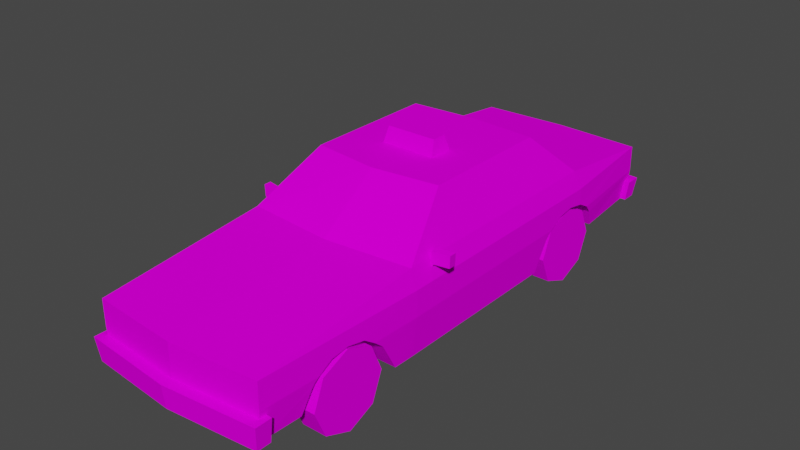 # Source: Car5_Taxi.blend  (saved by Blender 2.92.15; exported with 4.5.12 LTS)
import bpy
from mathutils import Matrix  # noqa: F401  (used for matrix-valued properties, if any)

bpy.ops.wm.read_factory_settings(use_empty=True)
scene = bpy.context.scene
scene.name = 'Scene'

# ---- images (referenced by path relative to the original .blend; pixels are not part of the script)
import os
ASSET_DIR = os.environ.get("B2B_ASSET_DIR", "")  # directory of the original .blend (textures are referenced by path, not embedded)
HERE = os.path.dirname(os.path.abspath(__file__))  # packed textures are extracted next to this script under _unpacked/

def load_image(name, relpath, width, height, colorspace="sRGB"):
    """Load a texture the original file referenced (path relative to the .blend, or extracted next to this script)."""
    p = next((c for c in (os.path.join(HERE, relpath), os.path.join(ASSET_DIR, relpath)) if relpath and os.path.exists(c)), "")
    if p:
        img = bpy.data.images.load(p, check_existing=True)
        img.name = name
    else:  # same state as the original file: an image datablock whose file is absent (Cycles renders it pink)
        img = bpy.data.images.new(name, width, height)
        img.source = "FILE"
        img.filepath = "//" + (relpath or name)
    img.colorspace_settings.name = colorspace
    return img
img_car5_taxi_png = load_image('car5_taxi.png', 'car5_taxi.png', 1024, 1024, 'sRGB')

# ---- materials (node trees are filled in below, after node groups)
mat_car5_taxi_mat = bpy.data.materials.new('car5_taxi_mat')
mat_car5_taxi_mat.use_transparent_shadow = False
mat_car5_taxi_mat.diffuse_color = (0.588, 0.588, 0.588, 1.0)
mat_car5_taxi_mat.roughness = 0.8946
mat_car5_taxi_mat.specular_intensity = 0.0

# ---- material node trees
mat_car5_taxi_mat.use_nodes = True; mat_car5_taxi_mat.node_tree.nodes.clear()
_N = mat_car5_taxi_mat.node_tree.nodes; _L = mat_car5_taxi_mat.node_tree.links
n0 = _N.new('ShaderNodeBsdfPrincipled'); n0.name = 'Principled BSDF'; n0.location = (10, 300)
n0.distribution = 'GGX'
n0.subsurface_method = 'BURLEY'
n0.inputs[2].default_value = 0.8946
n0.inputs[13].default_value = 0.0
n0.inputs[27].default_value = (0.0, 0.0, 0.0, 1.0)
n0.inputs[28].default_value = 1.0
n1 = _N.new('ShaderNodeOutputMaterial'); n1.name = 'Material Output'; n1.location = (300, 300)
n2 = _N.new('ShaderNodeTexImage'); n2.name = 'Image Texture'; n2.location = (-300, 600)
n2.image = img_car5_taxi_png
n2.interpolation = 'Closest'
_L.new(n0.outputs[0], n1.inputs[0])
_L.new(n2.outputs[0], n0.inputs[0])
n1.is_active_output = True

# ---- world
world_world = bpy.data.worlds.new('World'); scene.world = world_world
world_world.use_nodes = True; world_world.node_tree.nodes.clear()
_N = world_world.node_tree.nodes; _L = world_world.node_tree.links
n0 = _N.new('ShaderNodeOutputWorld'); n0.name = 'World Output'; n0.location = (300, 300)
n1 = _N.new('ShaderNodeBackground'); n1.name = 'Background'; n1.location = (10, 300)
n1.inputs[0].default_value = (0.05088, 0.05088, 0.05088, 1.0)
_L.new(n1.outputs[0], n0.inputs[0])
n0.is_active_output = True
world_world.color = (0.05088, 0.05088, 0.05088)
world_world.use_sun_shadow = False
world_world.sun_shadow_jitter_overblur = 0.0

# ---- meshes
me_car5_taxi = bpy.data.meshes.new('Car5_Taxi')
me_car5_taxi.from_pydata([(-0.8748, 2.019, 0.4105), (0.0, 2.019, 0.5157), (0.0, 2.019, -1.412), (-0.8748, 2.019, -1.35), (-1.152, 1.437, 1.211), (0.0, 1.437, 1.316), (0.0, 1.437, -2.042), (-1.152, 1.437, -1.981), (-1.152, 1.214, 3.433), (0.0, 1.282, -3.501), (-1.232, 1.2, -2.022), (-1.232, 1.2, 1.211), (0.0, 1.214, 3.528), (-1.152, 1.282, -3.446), (-1.22, 0.7707, -1.315), (-1.172, 0.3516, -1.164), (-1.172, 0.3516, 1.211), (-1.232, 0.9803, -1.596), (-1.232, 0.868, 1.211), (0.0, 0.868, 3.528), (-1.096, 0.4724, 3.433), (-1.198, 1.017, 2.257), (-1.207, 0.9736, 2.021), (-1.23, 0.9736, -2.057), (-1.168, 0.7707, 2.748), (-1.116, 0.4724, 2.858), (-1.152, 0.868, 3.433), (-1.175, 0.8173, 2.717), (-1.152, 0.9403, -3.446), (-1.223, 0.876, -2.235), (0.0, 0.5502, -3.501), (-1.199, 0.7532, -2.346), (-1.144, 0.5048, -2.471), (-1.232, 0.868, -1.396), (-1.189, 0.9803, 2.481), (-1.183, 0.868, 2.658), (-1.232, 1.017, -1.821), (-1.212, 0.868, 1.868), (-1.096, 0.5502, -3.446), (-1.204, 0.7532, 1.732), (-1.167, 0.3516, 1.492), (0.0, 0.4724, 3.528), (-0.634, 0.7707, -1.315), (-0.634, 0.3516, -1.164), (-0.634, 0.9736, 2.021), (-0.634, 1.017, 2.257), (-0.634, 0.7707, 2.748), (-0.634, 0.4724, 2.858), (-0.634, 0.5048, -2.471), (-0.634, 0.7532, -2.346), (-0.634, 0.9803, -1.596), (-0.634, 0.868, -1.396), (-0.634, 0.9803, 2.481), (-0.634, 0.868, 2.658), (-0.634, 0.876, -2.235), (-0.634, 0.9736, -2.057), (-0.634, 1.017, -1.821), (-0.634, 0.7532, 1.732), (-0.634, 0.868, 1.868), (-0.634, 0.3516, 1.492), (-0.634, 0.8173, 2.717), (0.8748, 2.019, 0.4105), (0.8748, 2.019, -1.35), (1.152, 1.437, 1.211), (1.152, 1.437, -1.981), (1.152, 1.214, 3.433), (1.232, 1.2, -2.022), (1.232, 1.2, 1.211), (1.152, 1.282, -3.446), (1.22, 0.7707, -1.315), (1.172, 0.3516, 1.211), (1.172, 0.3516, -1.164), (1.232, 0.9803, -1.596), (1.232, 0.868, 1.211), (1.096, 0.4724, 3.433), (1.198, 1.017, 2.257), (1.207, 0.9736, 2.021), (1.23, 0.9736, -2.057), (1.116, 0.4724, 2.858), (1.168, 0.7707, 2.748), (1.175, 0.8173, 2.717), (1.152, 0.868, 3.433), (1.223, 0.876, -2.235), (1.152, 0.9403, -3.446), (1.199, 0.7532, -2.346), (1.144, 0.5048, -2.471), (1.232, 0.868, -1.396), (1.189, 0.9803, 2.481), (1.183, 0.868, 2.658), (1.232, 1.017, -1.821), (1.212, 0.868, 1.868), (1.096, 0.5502, -3.446), (1.204, 0.7532, 1.732), (1.167, 0.3516, 1.492), (0.634, 0.3516, -1.164), (0.634, 0.7707, -1.315), (0.634, 1.017, 2.257), (0.634, 0.9736, 2.021), (0.634, 0.4724, 2.858), (0.634, 0.7707, 2.748), (0.634, 0.7532, -2.346), (0.634, 0.5048, -2.471), (0.634, 0.868, -1.396), (0.634, 0.9803, -1.596), (0.634, 0.868, 2.658), (0.634, 0.9803, 2.481), (0.634, 0.9736, -2.057), (0.634, 0.876, -2.235), (0.634, 1.017, -1.821), (0.634, 0.868, 1.868), (0.634, 0.7532, 1.732), (0.634, 0.3516, 1.492), (0.634, 0.8173, 2.717), (0.0, 0.7796, 3.664), (-1.214, 0.7796, 3.554), (-1.179, 0.4724, 3.522), (0.0, 0.4724, 3.628), (-1.214, 0.7796, 3.337), (-1.179, 0.4724, 3.337), (0.0, 0.7796, 3.524), (-1.136, 0.7796, 3.426), (-1.138, 0.7796, 3.337), (-1.098, 0.4724, 3.337), (1.179, 0.4724, 3.522), (1.214, 0.7796, 3.554), (1.179, 0.4724, 3.337), (1.214, 0.7796, 3.337), (1.136, 0.7796, 3.426), (1.138, 0.7796, 3.337), (1.098, 0.4724, 3.337), (1.391, 1.516, 0.8602), (1.391, 1.517, 0.7643), (1.179, 1.525, 0.8146), (1.179, 1.524, 0.9105), (1.199, 1.37, 0.8062), (1.172, 1.371, 0.8126), (1.384, 1.362, 0.7623), (1.202, 1.369, 0.9015), (1.384, 1.361, 0.8582), (1.172, 1.37, 0.9085), (1.186, 1.327, 0.9045), (1.185, 1.328, 0.8088), (-1.391, 1.516, 0.8602), (-1.179, 1.524, 0.9105), (-1.179, 1.525, 0.8146), (-1.391, 1.517, 0.7643), (-1.199, 1.37, 0.8062), (-1.384, 1.362, 0.7623), (-1.172, 1.371, 0.8126), (-1.202, 1.369, 0.9015), (-1.172, 1.37, 0.9085), (-1.384, 1.361, 0.8582), (-1.186, 1.327, 0.9045), (-1.185, 1.328, 0.8088), (0.0, 0.8113, -3.638), (0.0, 0.5502, -3.601), (-1.179, 0.5502, -3.522), (-1.214, 0.8113, -3.554), (-1.179, 0.5502, -3.337), (-1.214, 0.8113, -3.337), (-1.136, 0.8113, -3.426), (0.0, 0.8113, -3.497), (-1.138, 0.8113, -3.337), (-1.098, 0.5502, -3.337), (-1.096, 0.5502, -3.433), (1.214, 0.8113, -3.554), (1.179, 0.5502, -3.522), (1.214, 0.8113, -3.337), (1.179, 0.5502, -3.337), (1.136, 0.8113, -3.426), (1.138, 0.8113, -3.337), (1.098, 0.5502, -3.337), (1.096, 0.5502, -3.433), (-0.3647, 2.017, -0.4469), (-0.3336, 2.218, -0.3792), (0.3336, 2.218, -0.3792), (0.3647, 2.017, -0.4469), (-0.3647, 2.017, -0.1196), (0.3647, 2.017, -0.1196), (0.3336, 2.218, -0.1873), (-0.3336, 2.218, -0.1873), (0.8785, 0.4756, 2.765), (1.197, 0.4756, 2.765), (1.197, 0.8356, 2.62), (0.8785, 0.8356, 2.62), (0.8785, 0.1182, 2.613), (1.197, 0.1182, 2.613), (0.8785, -0.02727, 2.253), (1.197, -0.02727, 2.253), (0.8785, 0.1244, 1.896), (1.197, 0.1244, 1.896), (0.8785, 0.4844, 1.751), (1.197, 0.4844, 1.751), (0.8785, 0.8418, 1.902), (1.197, 0.8418, 1.902), (0.8785, 0.9873, 2.262), (1.197, 0.9873, 2.262), (0.8785, 0.1182, -1.454), (1.197, 0.1182, -1.454), (1.197, 0.4756, -1.303), (0.8785, 0.4756, -1.303), (0.8785, -0.02726, -1.814), (1.197, -0.02726, -1.814), (0.8785, 0.1244, -2.172), (1.197, 0.1244, -2.172), (0.8785, 0.4844, -2.317), (1.197, 0.4844, -2.317), (0.8785, 0.8418, -2.165), (1.197, 0.8418, -2.165), (0.8785, 0.9873, -1.805), (1.197, 0.9873, -1.805), (0.8785, 0.8356, -1.448), (1.197, 0.8356, -1.448), (-0.8785, 0.4756, 2.765), (-0.8785, 0.8356, 2.62), (-1.197, 0.8356, 2.62), (-1.197, 0.4756, 2.765), (-0.8785, 0.1182, 2.613), (-1.197, 0.1182, 2.613), (-0.8785, -0.02727, 2.253), (-1.197, -0.02727, 2.253), (-0.8785, 0.1244, 1.896), (-1.197, 0.1244, 1.896), (-0.8785, 0.4844, 1.751), (-1.197, 0.4844, 1.751), (-0.8785, 0.8418, 1.902), (-1.197, 0.8418, 1.902), (-0.8785, 0.9873, 2.262), (-1.197, 0.9873, 2.262), (-0.8785, 0.1182, -1.454), (-0.8785, 0.4756, -1.303), (-1.197, 0.4756, -1.303), (-1.197, 0.1182, -1.454), (-0.8785, -0.02726, -1.814), (-1.197, -0.02726, -1.814), (-0.8785, 0.1244, -2.172), (-1.197, 0.1244, -2.172), (-0.8785, 0.4844, -2.317), (-1.197, 0.4844, -2.317), (-0.8785, 0.8418, -2.165), (-1.197, 0.8418, -2.165), (-0.8785, 0.9873, -1.805), (-1.197, 0.9873, -1.805), (-0.8785, 0.8356, -1.448), (-1.197, 0.8356, -1.448)], [], [(0, 1, 2), (2, 3, 0), (4, 5, 1), (1, 0, 4), (6, 7, 3), (3, 2, 6), (7, 4, 0), (0, 3, 7), (5, 4, 8), (7, 6, 9), (4, 7, 10), (10, 11, 4), (8, 12, 5), (9, 13, 7), (14, 15, 16), (10, 7, 13), (17, 18, 11), (19, 8, 20), (8, 4, 11), (21, 8, 11), (22, 21, 11), (10, 13, 23), (20, 24, 25), (20, 26, 27), (13, 28, 29), (28, 13, 9), (19, 12, 8), (28, 9, 30), (18, 14, 16), (31, 28, 32), (17, 33, 18), (34, 35, 26), (13, 29, 23), (36, 11, 10), (11, 18, 37), (38, 28, 30), (28, 38, 32), (36, 17, 11), (8, 26, 20), (34, 26, 8), (39, 37, 18), (39, 18, 40), (31, 29, 28), (18, 33, 14), (26, 35, 27), (22, 11, 37), (20, 27, 24), (18, 16, 40), (41, 19, 20), (8, 21, 34), (36, 10, 23), (41, 20, 25), (32, 38, 30), (15, 14, 42, 43), (21, 22, 44, 45), (25, 24, 46, 47), (31, 32, 48, 49), (33, 17, 50, 51), (35, 34, 52, 53), (23, 29, 54, 55), (17, 36, 56, 50), (37, 39, 57, 58), (39, 40, 59, 57), (29, 31, 49, 54), (14, 33, 51, 42), (27, 35, 53, 60), (22, 37, 58, 44), (24, 27, 60, 46), (34, 21, 45, 52), (36, 23, 55, 56), (48, 43, 42, 49), (57, 59, 47, 46), (58, 57, 46, 45), (53, 45, 46, 60), (53, 52, 45), (44, 58, 45), (56, 55, 54, 42), (54, 49, 42), (56, 42, 51, 50), (61, 2, 1), (2, 61, 62), (63, 1, 5), (1, 63, 61), (6, 62, 64), (62, 6, 2), (64, 61, 63), (61, 64, 62), (5, 65, 63), (64, 9, 6), (63, 66, 64), (66, 63, 67), (65, 5, 12), (9, 64, 68), (69, 70, 71), (66, 68, 64), (72, 67, 73), (19, 74, 65), (65, 67, 63), (75, 67, 65), (76, 67, 75), (66, 77, 68), (74, 78, 79), (74, 80, 81), (68, 82, 83), (83, 9, 68), (19, 65, 12), (83, 30, 9), (73, 70, 69), (84, 85, 83), (72, 73, 86), (87, 81, 88), (68, 77, 82), (89, 66, 67), (67, 90, 73), (91, 30, 83), (83, 85, 91), (89, 67, 72), (65, 74, 81), (87, 65, 81), (92, 73, 90), (92, 93, 73), (84, 83, 82), (73, 69, 86), (81, 80, 88), (76, 90, 67), (74, 79, 80), (73, 93, 70), (41, 74, 19), (65, 87, 75), (89, 77, 66), (41, 78, 74), (85, 30, 91), (71, 94, 95, 69), (75, 96, 97, 76), (78, 98, 99, 79), (84, 100, 101, 85), (86, 102, 103, 72), (88, 104, 105, 87), (77, 106, 107, 82), (72, 103, 108, 89), (90, 109, 110, 92), (92, 110, 111, 93), (82, 107, 100, 84), (69, 95, 102, 86), (80, 112, 104, 88), (76, 97, 109, 90), (79, 99, 112, 80), (87, 105, 96, 75), (89, 108, 106, 77), (101, 100, 95, 94), (110, 99, 98, 111), (96, 105, 104, 99), (104, 112, 99), (109, 96, 99, 110), (97, 96, 109), (95, 100, 107, 108), (107, 106, 108), (102, 95, 108, 103), (98, 47, 59, 111), (94, 43, 48, 101), (30, 85, 101, 48), (30, 48, 32), (15, 43, 94, 111), (70, 111, 94, 71), (70, 93, 111), (15, 111, 59, 40), (15, 40, 16), (98, 78, 41, 47), (25, 47, 41), (113, 114, 115, 116), (114, 117, 118, 115), (114, 113, 119, 120), (117, 114, 120, 121), (118, 117, 121, 122), (20, 115, 118, 122), (116, 115, 20, 41), (113, 116, 123, 124), (124, 123, 125, 126), (124, 127, 119, 113), (126, 128, 127, 124), (125, 129, 128, 126), (74, 129, 125, 123), (116, 41, 74, 123), (130, 131, 132, 133), (134, 135, 132, 136), (136, 132, 131), (137, 138, 130, 139), (139, 130, 133), (130, 138, 136, 131), (139, 133, 132, 135), (138, 137, 134, 136), (140, 139, 135, 141), (135, 134, 141), (141, 134, 137, 140), (137, 139, 140), (142, 143, 144, 145), (146, 147, 144, 148), (147, 145, 144), (149, 150, 142, 151), (150, 143, 142), (142, 145, 147, 151), (150, 148, 144, 143), (151, 147, 146, 149), (152, 153, 148, 150), (148, 153, 146), (153, 152, 149, 146), (149, 152, 150), (154, 155, 156, 157), (157, 156, 158, 159), (157, 160, 161, 154), (159, 162, 160, 157), (158, 163, 162, 159), (164, 163, 158, 156), (155, 30, 164, 156), (154, 165, 166, 155), (165, 167, 168, 166), (165, 154, 161, 169), (167, 165, 169, 170), (168, 167, 170, 171), (172, 166, 168, 171), (155, 166, 172, 30), (173, 174, 175, 176), (177, 178, 179, 180), (176, 175, 179, 178), (175, 174, 180, 179), (174, 173, 177, 180), (181, 182, 183, 184), (185, 186, 182, 181), (187, 188, 186, 185), (189, 190, 188, 187), (191, 192, 190, 189), (193, 194, 192, 191), (195, 196, 194, 193), (184, 183, 196, 195), (185, 181, 184, 189), (185, 189, 187), (193, 191, 189, 184), (195, 193, 184), (192, 194, 196, 188), (192, 188, 190), (182, 186, 188, 196), (183, 182, 196), (197, 198, 199, 200), (201, 202, 198, 197), (203, 204, 202, 201), (205, 206, 204, 203), (207, 208, 206, 205), (209, 210, 208, 207), (211, 212, 210, 209), (200, 199, 212, 211), (201, 197, 200, 205), (201, 205, 203), (209, 207, 205, 200), (211, 209, 200), (208, 210, 212, 204), (208, 204, 206), (198, 202, 204, 212), (199, 198, 212), (213, 214, 215, 216), (217, 213, 216, 218), (219, 217, 218, 220), (221, 219, 220, 222), (223, 221, 222, 224), (225, 223, 224, 226), (227, 225, 226, 228), (214, 227, 228, 215), (217, 221, 214, 213), (217, 219, 221), (225, 214, 221, 223), (227, 214, 225), (224, 220, 228, 226), (224, 222, 220), (216, 228, 220, 218), (215, 228, 216), (229, 230, 231, 232), (233, 229, 232, 234), (235, 233, 234, 236), (237, 235, 236, 238), (239, 237, 238, 240), (241, 239, 240, 242), (243, 241, 242, 244), (230, 243, 244, 231), (233, 237, 230, 229), (233, 235, 237), (241, 230, 237, 239), (243, 230, 241), (240, 236, 244, 242), (240, 238, 236), (232, 244, 236, 234), (231, 244, 232)])
me_car5_taxi.polygons.foreach_set('use_smooth', [True] * 290)
_k = set([(0, 1), (0, 3), (0, 4), (1, 4), (1, 5), (1, 61), (1, 63), (2, 3), (2, 6), (2, 62), (3, 6), (3, 7), (4, 5), (4, 7), (4, 8), (4, 11), (5, 12), (5, 63), (6, 7), (6, 62), (6, 64), (7, 10), (7, 13), (8, 11), (8, 12), (8, 20), (8, 21), (8, 26), (9, 13), (9, 30), (9, 68), (10, 11), (10, 13), (10, 23), (11, 18), (11, 22), (12, 19), (12, 65), (13, 23), (13, 28), (13, 29), (14, 15), (14, 33), (14, 42), (15, 16), (15, 43), (16, 18), (16, 40), (17, 33), (17, 36), (17, 50), (18, 33), (18, 37), (18, 40), (19, 41), (20, 24), (20, 25), (20, 26), (20, 27), (20, 41), (21, 22), (21, 34), (21, 45), (22, 37), (22, 44), (23, 29), (23, 36), (23, 55), (24, 25), (24, 27), (24, 46), (25, 47), (26, 27), (26, 35), (27, 35), (27, 60), (28, 29), (28, 31), (28, 32), (28, 38), (29, 31), (29, 54), (30, 38), (30, 91), (31, 32), (31, 49), (32, 38), (32, 48), (33, 51), (34, 35), (34, 52), (35, 53), (36, 56), (37, 39), (37, 58), (39, 40), (39, 57), (40, 59), (41, 74), (42, 43), (42, 51), (43, 48), (43, 94), (44, 45), (44, 58), (45, 52), (46, 47), (46, 60), (47, 59), (47, 98), (48, 49), (48, 101), (49, 54), (50, 51), (50, 56), (52, 53), (53, 60), (54, 55), (55, 56), (57, 58), (57, 59), (59, 111), (61, 62), (61, 63), (62, 64), (63, 64), (63, 65), (63, 67), (64, 66), (64, 68), (65, 67), (65, 74), (65, 75), (65, 81), (66, 67), (66, 68), (66, 77), (67, 73), (67, 76), (68, 77), (68, 82), (68, 83), (69, 71), (69, 86), (69, 95), (70, 71), (70, 73), (70, 93), (71, 94), (72, 86), (72, 89), (72, 103), (73, 86), (73, 90), (73, 92), (74, 78), (74, 79), (74, 80), (74, 81), (75, 76), (75, 87), (75, 96), (76, 90), (76, 97), (77, 82), (77, 89), (77, 106), (78, 79), (78, 98), (79, 80), (79, 99), (80, 81), (80, 88), (80, 112), (81, 88), (82, 83), (82, 84), (82, 107), (83, 84), (83, 85), (83, 91), (84, 85), (84, 100), (85, 91), (85, 101), (86, 102), (87, 88), (87, 105), (88, 104), (89, 108), (90, 92), (90, 109), (92, 93), (92, 110), (93, 111), (94, 95), (94, 101), (95, 102), (96, 97), (96, 105), (97, 109), (98, 99), (98, 111), (99, 112), (100, 101), (100, 107), (102, 103), (103, 108), (104, 105), (104, 112), (106, 107), (106, 108), (109, 110), (110, 111), (113, 114), (113, 116), (113, 124), (114, 115), (114, 117), (115, 116), (115, 118), (116, 123), (117, 118), (117, 121), (118, 122), (123, 124), (123, 125), (124, 126), (125, 126), (125, 129), (126, 128), (130, 131), (130, 133), (130, 138), (131, 132), (131, 136), (132, 133), (132, 135), (133, 139), (134, 135), (134, 136), (134, 137), (134, 141), (135, 139), (135, 141), (136, 138), (137, 138), (137, 139), (137, 140), (139, 140), (140, 141), (142, 143), (142, 145), (142, 151), (143, 144), (143, 150), (144, 145), (144, 148), (145, 147), (146, 147), (146, 148), (146, 149), (146, 153), (147, 151), (148, 150), (148, 153), (149, 150), (149, 151), (149, 152), (150, 152), (152, 153), (154, 155), (154, 157), (154, 165), (155, 156), (155, 166), (156, 157), (156, 158), (157, 159), (158, 159), (158, 163), (159, 162), (165, 166), (165, 167), (166, 168), (167, 168), (167, 170), (168, 171), (173, 174), (174, 175), (174, 180), (175, 176), (175, 179), (177, 180), (178, 179), (179, 180), (181, 182), (181, 184), (181, 185), (182, 183), (182, 186), (183, 184), (183, 196), (184, 195), (185, 186), (185, 187), (186, 188), (187, 188), (187, 189), (188, 190), (189, 190), (189, 191), (190, 192), (191, 192), (191, 193), (192, 194), (193, 194), (193, 195), (194, 196), (195, 196), (197, 198), (197, 200), (197, 201), (198, 199), (198, 202), (199, 200), (199, 212), (200, 211), (201, 202), (201, 203), (202, 204), (203, 204), (203, 205), (204, 206), (205, 206), (205, 207), (206, 208), (207, 208), (207, 209), (208, 210), (209, 210), (209, 211), (210, 212), (211, 212), (213, 214), (213, 216), (213, 217), (214, 215), (214, 227), (215, 216), (215, 228), (216, 218), (217, 218), (217, 219), (218, 220), (219, 220), (219, 221), (220, 222), (221, 222), (221, 223), (222, 224), (223, 224), (223, 225), (224, 226), (225, 226), (225, 227), (226, 228), (227, 228), (229, 230), (229, 232), (229, 233), (230, 231), (230, 243), (231, 232), (231, 244), (232, 234), (233, 234), (233, 235), (234, 236), (235, 236), (235, 237), (236, 238), (237, 238), (237, 239), (238, 240), (239, 240), (239, 241), (240, 242), (241, 242), (241, 243), (242, 244), (243, 244)])
me_car5_taxi.attributes.new('sharp_edge', 'BOOLEAN', 'EDGE').data.foreach_set('value', [ (min(e.vertices), max(e.vertices)) in _k for e in me_car5_taxi.edges])
_uv = me_car5_taxi.uv_layers.new(name='UVMap')
_uv.uv.foreach_set('vector', [0.4435, 0.2583, 0.4288, 0.3805, 0.698, 0.3805, 0.698, 0.3805, 0.6895, 0.2583, 0.4435, 0.2583, 0.3316, 0.2196, 0.3169, 0.3805, 0.4288, 0.3805, 0.4288, 0.3805, 0.4435, 0.2583, 0.3316, 0.2196, 0.7861, 0.3805, 0.7776, 0.2196, 0.6895, 0.2583, 0.6895, 0.2583, 0.698, 0.3805, 0.7861, 0.3805, 0.77, 0.1603, 0.324, 0.1603, 0.4359, 0.2417, 0.4359, 0.2417, 0.6819, 0.2417, 0.77, 0.1603, 0.3169, 0.3805, 0.3316, 0.2196, 0.01759, 0.2196, 0.7776, 0.2196, 0.7861, 0.3805, 0.99, 0.3805, 0.6607, 0.5706, 0.2148, 0.5706, 0.209, 0.5374, 0.209, 0.5374, 0.6607, 0.5374, 0.6607, 0.5706, 0.01759, 0.2196, 0.01, 0.3805, 0.3169, 0.3805, 0.99, 0.3805, 0.9823, 0.2196, 0.7776, 0.2196, 0.3077, 0.4775, 0.3288, 0.4189, 0.6607, 0.4189, 0.209, 0.5374, 0.2148, 0.5706, 0.01, 0.5489, 0.2685, 0.5068, 0.6607, 0.4911, 0.6607, 0.5374, 0.7792, 0.9286, 0.6183, 0.977, 0.6261, 0.8734, 0.9748, 0.5394, 0.6607, 0.5706, 0.6607, 0.5374, 0.8069, 0.5119, 0.9748, 0.5394, 0.6607, 0.5374, 0.7738, 0.5058, 0.8069, 0.5119, 0.6607, 0.5374, 0.209, 0.5374, 0.01, 0.5489, 0.2041, 0.5058, 0.9748, 0.4358, 0.8754, 0.4775, 0.8909, 0.4358, 0.9748, 0.4358, 0.9748, 0.4911, 0.8711, 0.484, 0.01, 0.5489, 0.01, 0.5012, 0.1793, 0.4922, 0.8201, 0.9268, 0.8201, 0.9745, 0.981, 0.9745, 0.7792, 0.9286, 0.7792, 0.977, 0.6183, 0.977, 0.8201, 0.9268, 0.981, 0.9745, 0.981, 0.8723, 0.6607, 0.4911, 0.3077, 0.4775, 0.6607, 0.4189, 0.1638, 0.475, 0.01, 0.5012, 0.1462, 0.4403, 0.2685, 0.5068, 0.2965, 0.4911, 0.6607, 0.4911, 0.8382, 0.5068, 0.8629, 0.4911, 0.9748, 0.4911, 0.01, 0.5489, 0.1793, 0.4922, 0.2041, 0.5058, 0.2372, 0.5119, 0.6607, 0.5374, 0.209, 0.5374, 0.6607, 0.5374, 0.6607, 0.4911, 0.7526, 0.4911, 0.8278, 0.8723, 0.8201, 0.9268, 0.981, 0.8723, 0.01, 0.5012, 0.01, 0.4467, 0.1462, 0.4403, 0.2372, 0.5119, 0.2685, 0.5068, 0.6607, 0.5374, 0.6183, 0.977, 0.6183, 0.9286, 0.6261, 0.8734, 0.8382, 0.5068, 0.9748, 0.4911, 0.9748, 0.5394, 0.7335, 0.475, 0.7526, 0.4911, 0.6607, 0.4911, 0.7335, 0.475, 0.6607, 0.4911, 0.7, 0.4189, 0.1638, 0.475, 0.1793, 0.4922, 0.01, 0.5012, 0.6607, 0.4911, 0.2965, 0.4911, 0.3077, 0.4775, 0.9748, 0.4911, 0.8629, 0.4911, 0.8711, 0.484, 0.7738, 0.5058, 0.6607, 0.5374, 0.7526, 0.4911, 0.9748, 0.4358, 0.8711, 0.484, 0.8754, 0.4775, 0.6607, 0.4911, 0.6607, 0.4189, 0.7, 0.4189, 0.7792, 0.8734, 0.7792, 0.9286, 0.6261, 0.8734, 0.9748, 0.5394, 0.8069, 0.5119, 0.8382, 0.5068, 0.2372, 0.5119, 0.209, 0.5374, 0.2041, 0.5058, 0.2345, 0.03481, 0.2331, 0.05657, 0.2246, 0.05697, 0.1462, 0.05752, 0.1319, 0.05657, 0.1311, 0.03481, 0.7197, 0.06382, 0.7268, 0.06823, 0.7268, 0.01479, 0.7197, 0.01479, 0.7413, 0.06615, 0.7525, 0.06697, 0.7525, 0.01479, 0.7413, 0.01479, 0.7127, 0.0587, 0.7179, 0.06344, 0.7179, 0.01479, 0.7127, 0.01479, 0.7759, 0.06627, 0.7819, 0.06124, 0.7819, 0.01479, 0.7759, 0.01479, 0.7307, 0.06925, 0.7402, 0.06925, 0.7402, 0.01479, 0.7307, 0.01479, 0.7222, 0.06485, 0.7306, 0.06537, 0.7306, 0.01479, 0.7222, 0.01479, 0.7622, 0.06908, 0.7706, 0.06845, 0.7706, 0.01479, 0.7622, 0.01479, 0.7402, 0.06925, 0.7509, 0.06925, 0.7509, 0.01479, 0.7402, 0.01479, 0.7598, 0.06745, 0.7663, 0.06674, 0.7663, 0.01479, 0.7598, 0.01479, 0.7663, 0.06674, 0.7777, 0.06339, 0.7777, 0.01479, 0.7663, 0.01479, 0.7706, 0.06845, 0.7759, 0.06627, 0.7759, 0.01479, 0.7706, 0.01479, 0.7268, 0.06823, 0.7307, 0.06925, 0.7307, 0.01479, 0.7268, 0.01479, 0.7194, 0.06407, 0.7222, 0.06485, 0.7222, 0.01479, 0.7194, 0.01479, 0.7525, 0.06697, 0.7598, 0.06745, 0.7598, 0.01479, 0.7525, 0.01479, 0.7179, 0.06344, 0.7194, 0.06407, 0.7194, 0.01479, 0.7179, 0.01479, 0.7306, 0.06537, 0.7413, 0.06615, 0.7413, 0.01479, 0.7306, 0.01479, 0.7509, 0.06925, 0.7622, 0.06908, 0.7622, 0.01479, 0.7509, 0.01479, 0.7382, 0.07568, 0.7263, 0.01346, 0.7589, 0.02064, 0.7575, 0.0697, 0.7593, 0.06541, 0.7281, 0.07683, 0.7375, 0.01178, 0.7606, 0.01704, 0.7682, 0.05892, 0.7593, 0.06541, 0.7606, 0.01704, 0.7797, 0.04041, 0.7682, 0.02131, 0.7797, 0.04041, 0.7606, 0.01704, 0.7643, 0.01853, 0.7682, 0.02131, 0.7769, 0.02973, 0.7797, 0.04041, 0.7764, 0.05167, 0.7682, 0.05892, 0.7797, 0.04041, 0.778, 0.0447, 0.7746, 0.05595, 0.767, 0.06441, 0.7589, 0.02064, 0.767, 0.06441, 0.7575, 0.0697, 0.7589, 0.02064, 0.778, 0.0447, 0.7589, 0.02064, 0.7664, 0.02447, 0.7751, 0.03401, 0.4435, 0.2583, 0.698, 0.3805, 0.4288, 0.3805, 0.698, 0.3805, 0.4435, 0.2583, 0.6895, 0.2583, 0.3316, 0.2196, 0.4288, 0.3805, 0.3169, 0.3805, 0.4288, 0.3805, 0.3316, 0.2196, 0.4435, 0.2583, 0.7861, 0.3805, 0.6895, 0.2583, 0.7776, 0.2196, 0.6895, 0.2583, 0.7861, 0.3805, 0.698, 0.3805, 0.77, 0.1603, 0.4359, 0.2417, 0.324, 0.1603, 0.4359, 0.2417, 0.77, 0.1603, 0.6819, 0.2417, 0.3169, 0.3805, 0.01759, 0.2196, 0.3316, 0.2196, 0.7776, 0.2196, 0.99, 0.3805, 0.7861, 0.3805, 0.324, 0.1603, 0.7758, 0.1271, 0.77, 0.1603, 0.7758, 0.1271, 0.324, 0.1603, 0.324, 0.1271, 0.01759, 0.2196, 0.3169, 0.3805, 0.01, 0.3805, 0.99, 0.3805, 0.7776, 0.2196, 0.9823, 0.2196, 0.677, 0.06724, 0.324, 0.008674, 0.6559, 0.008671, 0.7758, 0.1271, 0.9748, 0.1387, 0.77, 0.1603, 0.7162, 0.09651, 0.324, 0.1271, 0.324, 0.08083, 0.7792, 0.9286, 0.6261, 0.8734, 0.6183, 0.977, 0.01, 0.1256, 0.324, 0.1271, 0.324, 0.1603, 0.1779, 0.1016, 0.324, 0.1271, 0.01, 0.1256, 0.2109, 0.09558, 0.324, 0.1271, 0.1779, 0.1016, 0.7758, 0.1271, 0.7806, 0.09557, 0.9748, 0.1387, 0.01, 0.02196, 0.09387, 0.02556, 0.1093, 0.06724, 0.01, 0.02196, 0.1137, 0.07375, 0.01, 0.07723, 0.9748, 0.1387, 0.8054, 0.08195, 0.9748, 0.09093, 0.8201, 0.9268, 0.981, 0.9745, 0.8201, 0.9745, 0.7792, 0.9286, 0.6183, 0.977, 0.7792, 0.977, 0.8201, 0.9268, 0.981, 0.8723, 0.981, 0.9745, 0.324, 0.08083, 0.324, 0.008674, 0.677, 0.06724, 0.8209, 0.06478, 0.8385, 0.03008, 0.9748, 0.09093, 0.7162, 0.09651, 0.324, 0.08083, 0.6882, 0.08083, 0.1465, 0.09652, 0.01, 0.07723, 0.1218, 0.08083, 0.9748, 0.1387, 0.7806, 0.09557, 0.8054, 0.08195, 0.7476, 0.1016, 0.7758, 0.1271, 0.324, 0.1271, 0.324, 0.1271, 0.2322, 0.08083, 0.324, 0.08083, 0.8278, 0.8723, 0.981, 0.8723, 0.8201, 0.9268, 0.9748, 0.09093, 0.8385, 0.03008, 0.9748, 0.03642, 0.7476, 0.1016, 0.324, 0.1271, 0.7162, 0.09651, 0.6183, 0.977, 0.6261, 0.8734, 0.6183, 0.9286, 0.1465, 0.09652, 0.01, 0.1256, 0.01, 0.07723, 0.2512, 0.06478, 0.324, 0.08083, 0.2322, 0.08083, 0.2512, 0.06478, 0.2847, 0.008674, 0.324, 0.08083, 0.8209, 0.06478, 0.9748, 0.09093, 0.8054, 0.08195, 0.324, 0.08083, 0.677, 0.06724, 0.6882, 0.08083, 0.01, 0.07723, 0.1137, 0.07375, 0.1218, 0.08083, 0.2109, 0.09558, 0.2322, 0.08083, 0.324, 0.1271, 0.01, 0.02196, 0.1093, 0.06724, 0.1137, 0.07375, 0.324, 0.08083, 0.2847, 0.008674, 0.324, 0.008674, 0.7792, 0.8734, 0.6261, 0.8734, 0.7792, 0.9286, 0.01, 0.1256, 0.1465, 0.09652, 0.1779, 0.1016, 0.7476, 0.1016, 0.7806, 0.09557, 0.7758, 0.1271, 0.2345, 0.03481, 0.2246, 0.01266, 0.2331, 0.01306, 0.1462, 0.01211, 0.1311, 0.03481, 0.1319, 0.01306, 0.7197, 0.06382, 0.7197, 0.01479, 0.7268, 0.01479, 0.7268, 0.06823, 0.7413, 0.06615, 0.7413, 0.01479, 0.7525, 0.01479, 0.7525, 0.06697, 0.7127, 0.0587, 0.7127, 0.01479, 0.7179, 0.01479, 0.7179, 0.06344, 0.7759, 0.06627, 0.7759, 0.01479, 0.7819, 0.01479, 0.7819, 0.06124, 0.7307, 0.06925, 0.7307, 0.01479, 0.7402, 0.01479, 0.7402, 0.06925, 0.7222, 0.06485, 0.7222, 0.01479, 0.7306, 0.01479, 0.7306, 0.06537, 0.7622, 0.06908, 0.7622, 0.01479, 0.7706, 0.01479, 0.7706, 0.06845, 0.7402, 0.06925, 0.7402, 0.01479, 0.7509, 0.01479, 0.7509, 0.06925, 0.7598, 0.06745, 0.7598, 0.01479, 0.7663, 0.01479, 0.7663, 0.06674, 0.7663, 0.06674, 0.7663, 0.01479, 0.7777, 0.01479, 0.7777, 0.06339, 0.7706, 0.06845, 0.7706, 0.01479, 0.7759, 0.01479, 0.7759, 0.06627, 0.7268, 0.06823, 0.7268, 0.01479, 0.7307, 0.01479, 0.7307, 0.06925, 0.7194, 0.06407, 0.7194, 0.01479, 0.7222, 0.01479, 0.7222, 0.06485, 0.7525, 0.06697, 0.7525, 0.01479, 0.7598, 0.01479, 0.7598, 0.06745, 0.7179, 0.06344, 0.7179, 0.01479, 0.7194, 0.01479, 0.7194, 0.06407, 0.7306, 0.06537, 0.7306, 0.01479, 0.7413, 0.01479, 0.7413, 0.06615, 0.7509, 0.06925, 0.7509, 0.01479, 0.7622, 0.01479, 0.7622, 0.06908, 0.7382, 0.07568, 0.7575, 0.0697, 0.7589, 0.02064, 0.7263, 0.01346, 0.7593, 0.06541, 0.7606, 0.01704, 0.7375, 0.01178, 0.7281, 0.07683, 0.7797, 0.04041, 0.7769, 0.02973, 0.7682, 0.02131, 0.7606, 0.01704, 0.7682, 0.02131, 0.7643, 0.01853, 0.7606, 0.01704, 0.7682, 0.05892, 0.7797, 0.04041, 0.7606, 0.01704, 0.7593, 0.06541, 0.7764, 0.05167, 0.7797, 0.04041, 0.7682, 0.05892, 0.7589, 0.02064, 0.7575, 0.0697, 0.767, 0.06441, 0.778, 0.0447, 0.767, 0.06441, 0.7746, 0.05595, 0.778, 0.0447, 0.7664, 0.02447, 0.7589, 0.02064, 0.778, 0.0447, 0.7751, 0.03401, 0.2246, 0.02223, 0.2246, 0.0474, 0.2045, 0.0474, 0.2045, 0.02223, 0.1655, 0.02223, 0.1655, 0.0474, 0.1462, 0.0474, 0.1462, 0.02223, 0.1311, 0.03481, 0.1462, 0.01211, 0.1462, 0.02223, 0.1462, 0.0474, 0.1311, 0.03481, 0.1462, 0.0474, 0.1462, 0.05752, 0.1655, 0.05808, 0.1655, 0.0474, 0.1655, 0.02223, 0.2045, 0.02223, 0.2004, 0.01155, 0.2045, 0.02223, 0.1655, 0.02223, 0.1655, 0.01155, 0.2004, 0.01155, 0.2045, 0.01164, 0.2045, 0.02223, 0.1655, 0.05808, 0.2045, 0.02223, 0.2045, 0.0474, 0.2045, 0.05799, 0.1655, 0.05808, 0.2045, 0.05799, 0.2004, 0.05808, 0.2246, 0.02223, 0.2246, 0.01266, 0.2345, 0.03481, 0.2246, 0.0474, 0.2246, 0.05697, 0.2246, 0.0474, 0.2345, 0.03481, 0.5879, 0.9467, 0.4151, 0.9467, 0.4198, 0.9057, 0.5879, 0.9057, 0.4151, 0.9467, 0.3862, 0.9467, 0.3862, 0.9057, 0.411, 0.9057, 0.4872, 0.9609, 0.5885, 0.9661, 0.5873, 0.9848, 0.4982, 0.9803, 0.4914, 0.9908, 0.4872, 0.9609, 0.4982, 0.9803, 0.4973, 0.992, 0.3864, 0.9054, 0.3862, 0.9467, 0.3762, 0.946, 0.3755, 0.9041, 0.3825, 0.9753, 0.3707, 0.9609, 0.3752, 0.9866, 0.3816, 0.9879, 0.4693, 0.9659, 0.3707, 0.9609, 0.3825, 0.9753, 0.4684, 0.9792, 0.5879, 0.9467, 0.5879, 0.9057, 0.4198, 0.9057, 0.4151, 0.9467, 0.4151, 0.9467, 0.411, 0.9057, 0.3862, 0.9057, 0.3862, 0.9467, 0.4872, 0.9609, 0.4982, 0.9803, 0.5873, 0.9848, 0.5885, 0.9661, 0.4914, 0.9908, 0.4973, 0.992, 0.4982, 0.9803, 0.4872, 0.9609, 0.3864, 0.9054, 0.3755, 0.9041, 0.3762, 0.946, 0.3862, 0.9467, 0.3825, 0.9753, 0.3816, 0.9879, 0.3752, 0.9866, 0.3707, 0.9609, 0.4693, 0.9659, 0.4684, 0.9792, 0.3825, 0.9753, 0.3707, 0.9609, 0.8487, 0.8013, 0.8487, 0.7651, 0.8849, 0.7651, 0.8849, 0.8013, 0.9723, 0.7651, 0.9849, 0.7651, 0.9849, 0.8401, 0.8849, 0.7651, 0.8849, 0.7651, 0.9849, 0.8401, 0.8849, 0.8401, 0.8537, 0.7651, 0.8849, 0.7651, 0.8849, 0.8013, 0.8487, 0.7651, 0.8487, 0.7651, 0.8849, 0.8013, 0.8487, 0.8013, 0.8487, 0.8013, 0.8487, 0.7651, 0.8849, 0.7651, 0.8849, 0.8013, 0.8504, 0.8005, 0.8504, 0.8005, 0.8493, 0.7646, 0.8828, 0.7647, 0.8849, 0.8013, 0.8537, 0.8013, 0.8532, 0.7651, 0.8849, 0.7651, 0.8512, 0.8013, 0.8504, 0.8005, 0.8828, 0.7647, 0.851, 0.7651, 0.9849, 0.7651, 0.9723, 0.7651, 0.851, 0.7651, 0.851, 0.7651, 0.8532, 0.7651, 0.8537, 0.8013, 0.8512, 0.8013, 0.8537, 0.7651, 0.8487, 0.7651, 0.8512, 0.8013, 0.8487, 0.8013, 0.8849, 0.8013, 0.8849, 0.7651, 0.8487, 0.7651, 0.9723, 0.7651, 0.8849, 0.7651, 0.9849, 0.8401, 0.9849, 0.7651, 0.8849, 0.7651, 0.8849, 0.8401, 0.9849, 0.8401, 0.8537, 0.7651, 0.8487, 0.7651, 0.8849, 0.8013, 0.8849, 0.7651, 0.8487, 0.7651, 0.8487, 0.8013, 0.8849, 0.8013, 0.8487, 0.8013, 0.8849, 0.8013, 0.8849, 0.7651, 0.8487, 0.7651, 0.8504, 0.8005, 0.8828, 0.7647, 0.8493, 0.7646, 0.8504, 0.8005, 0.8849, 0.8013, 0.8849, 0.7651, 0.8532, 0.7651, 0.8537, 0.8013, 0.8512, 0.8013, 0.851, 0.7651, 0.8828, 0.7647, 0.8504, 0.8005, 0.9849, 0.7651, 0.851, 0.7651, 0.9723, 0.7651, 0.851, 0.7651, 0.8512, 0.8013, 0.8537, 0.8013, 0.8532, 0.7651, 0.8537, 0.7651, 0.8512, 0.8013, 0.8487, 0.7651, 0.5879, 0.855, 0.5879, 0.896, 0.4198, 0.896, 0.4151, 0.855, 0.4151, 0.855, 0.411, 0.896, 0.3862, 0.896, 0.3862, 0.855, 0.4872, 0.9609, 0.4982, 0.9803, 0.5873, 0.9848, 0.5885, 0.9661, 0.4914, 0.9908, 0.4973, 0.992, 0.4982, 0.9803, 0.4872, 0.9609, 0.3864, 0.8963, 0.3755, 0.8976, 0.3762, 0.8557, 0.3862, 0.855, 0.3825, 0.9753, 0.3816, 0.9879, 0.3752, 0.9866, 0.3707, 0.9609, 0.4693, 0.9659, 0.4684, 0.9792, 0.3825, 0.9753, 0.3707, 0.9609, 0.5879, 0.855, 0.4151, 0.855, 0.4198, 0.896, 0.5879, 0.896, 0.4151, 0.855, 0.3862, 0.855, 0.3862, 0.896, 0.411, 0.896, 0.4872, 0.9609, 0.5885, 0.9661, 0.5873, 0.9848, 0.4982, 0.9803, 0.4914, 0.9908, 0.4872, 0.9609, 0.4982, 0.9803, 0.4973, 0.992, 0.3864, 0.8963, 0.3862, 0.855, 0.3762, 0.8557, 0.3755, 0.8976, 0.3825, 0.9753, 0.3707, 0.9609, 0.3752, 0.9866, 0.3816, 0.9879, 0.4693, 0.9659, 0.3707, 0.9609, 0.3825, 0.9753, 0.4684, 0.9792, 0.6185, 0.7727, 0.6123, 0.811, 0.4794, 0.811, 0.4732, 0.7727, 0.4732, 0.7727, 0.6185, 0.7727, 0.6123, 0.811, 0.4794, 0.811, 0.4472, 0.7727, 0.4526, 0.811, 0.4678, 0.811, 0.4732, 0.7727, 0.4794, 0.8401, 0.6123, 0.8401, 0.6123, 0.811, 0.4794, 0.811, 0.6239, 0.811, 0.6185, 0.7727, 0.6445, 0.7727, 0.6391, 0.811, 0.05743, 0.6659, 0.05743, 0.6159, 0.09486, 0.6159, 0.09486, 0.6659, 0.02, 0.6659, 0.02, 0.6159, 0.05743, 0.6159, 0.05743, 0.6659, 0.282, 0.6659, 0.282, 0.6159, 0.3194, 0.6159, 0.3194, 0.6659, 0.2446, 0.6659, 0.2446, 0.6159, 0.282, 0.6159, 0.282, 0.6659, 0.2071, 0.6659, 0.2071, 0.6159, 0.2446, 0.6159, 0.2446, 0.6659, 0.1697, 0.6659, 0.1697, 0.6159, 0.2071, 0.6159, 0.2071, 0.6659, 0.1323, 0.6659, 0.1323, 0.6159, 0.1697, 0.6159, 0.1697, 0.6659, 0.09486, 0.6659, 0.09486, 0.6159, 0.1323, 0.6159, 0.1323, 0.6659, 0.01, 0.83, 0.05385, 0.9359, 0.1597, 0.9797, 0.1597, 0.6803, 0.01, 0.83, 0.1597, 0.6803, 0.05385, 0.7241, 0.3094, 0.83, 0.2656, 0.7241, 0.1597, 0.6803, 0.1597, 0.9797, 0.2656, 0.9359, 0.3094, 0.83, 0.1597, 0.9797, 0.2656, 0.7241, 0.3094, 0.83, 0.2656, 0.9359, 0.05385, 0.7241, 0.2656, 0.7241, 0.05385, 0.7241, 0.1597, 0.6803, 0.05385, 0.9359, 0.01, 0.83, 0.05385, 0.7241, 0.2656, 0.9359, 0.1597, 0.9797, 0.05385, 0.9359, 0.2656, 0.9359, 0.05743, 0.6659, 0.05743, 0.6159, 0.09486, 0.6159, 0.09486, 0.6659, 0.02, 0.6659, 0.02, 0.6159, 0.05743, 0.6159, 0.05743, 0.6659, 0.282, 0.6659, 0.282, 0.6159, 0.3194, 0.6159, 0.3194, 0.6659, 0.2446, 0.6659, 0.2446, 0.6159, 0.282, 0.6159, 0.282, 0.6659, 0.2071, 0.6659, 0.2071, 0.6159, 0.2446, 0.6159, 0.2446, 0.6659, 0.1697, 0.6659, 0.1697, 0.6159, 0.2071, 0.6159, 0.2071, 0.6659, 0.1323, 0.6659, 0.1323, 0.6159, 0.1697, 0.6159, 0.1697, 0.6659, 0.09486, 0.6659, 0.09486, 0.6159, 0.1323, 0.6159, 0.1323, 0.6659, 0.01, 0.83, 0.05385, 0.9359, 0.1597, 0.9797, 0.1597, 0.6803, 0.01, 0.83, 0.1597, 0.6803, 0.05385, 0.7241, 0.3094, 0.83, 0.2656, 0.7241, 0.1597, 0.6803, 0.1597, 0.9797, 0.2656, 0.9359, 0.3094, 0.83, 0.1597, 0.9797, 0.2656, 0.7241, 0.3094, 0.83, 0.2656, 0.9359, 0.05385, 0.7241, 0.2656, 0.7241, 0.05385, 0.7241, 0.1597, 0.6803, 0.05385, 0.9359, 0.01, 0.83, 0.05385, 0.7241, 0.2656, 0.9359, 0.1597, 0.9797, 0.05385, 0.9359, 0.2656, 0.9359, 0.05743, 0.6659, 0.09486, 0.6659, 0.09486, 0.6159, 0.05743, 0.6159, 0.02, 0.6659, 0.05743, 0.6659, 0.05743, 0.6159, 0.02, 0.6159, 0.282, 0.6659, 0.3194, 0.6659, 0.3194, 0.6159, 0.282, 0.6159, 0.2446, 0.6659, 0.282, 0.6659, 0.282, 0.6159, 0.2446, 0.6159, 0.2071, 0.6659, 0.2446, 0.6659, 0.2446, 0.6159, 0.2071, 0.6159, 0.1697, 0.6659, 0.2071, 0.6659, 0.2071, 0.6159, 0.1697, 0.6159, 0.1323, 0.6659, 0.1697, 0.6659, 0.1697, 0.6159, 0.1323, 0.6159, 0.09486, 0.6659, 0.1323, 0.6659, 0.1323, 0.6159, 0.09486, 0.6159, 0.01, 0.83, 0.1597, 0.6803, 0.1597, 0.9797, 0.05385, 0.9359, 0.01, 0.83, 0.05385, 0.7241, 0.1597, 0.6803, 0.3094, 0.83, 0.1597, 0.9797, 0.1597, 0.6803, 0.2656, 0.7241, 0.2656, 0.9359, 0.1597, 0.9797, 0.3094, 0.83, 0.2656, 0.7241, 0.05385, 0.7241, 0.2656, 0.9359, 0.3094, 0.83, 0.2656, 0.7241, 0.1597, 0.6803, 0.05385, 0.7241, 0.05385, 0.9359, 0.2656, 0.9359, 0.05385, 0.7241, 0.01, 0.83, 0.1597, 0.9797, 0.2656, 0.9359, 0.05385, 0.9359, 0.05743, 0.6659, 0.09486, 0.6659, 0.09486, 0.6159, 0.05743, 0.6159, 0.02, 0.6659, 0.05743, 0.6659, 0.05743, 0.6159, 0.02, 0.6159, 0.282, 0.6659, 0.3194, 0.6659, 0.3194, 0.6159, 0.282, 0.6159, 0.2446, 0.6659, 0.282, 0.6659, 0.282, 0.6159, 0.2446, 0.6159, 0.2071, 0.6659, 0.2446, 0.6659, 0.2446, 0.6159, 0.2071, 0.6159, 0.1697, 0.6659, 0.2071, 0.6659, 0.2071, 0.6159, 0.1697, 0.6159, 0.1323, 0.6659, 0.1697, 0.6659, 0.1697, 0.6159, 0.1323, 0.6159, 0.09486, 0.6659, 0.1323, 0.6659, 0.1323, 0.6159, 0.09486, 0.6159, 0.01, 0.83, 0.1597, 0.6803, 0.1597, 0.9797, 0.05385, 0.9359, 0.01, 0.83, 0.05385, 0.7241, 0.1597, 0.6803, 0.3094, 0.83, 0.1597, 0.9797, 0.1597, 0.6803, 0.2656, 0.7241, 0.2656, 0.9359, 0.1597, 0.9797, 0.3094, 0.83, 0.2656, 0.7241, 0.05385, 0.7241, 0.2656, 0.9359, 0.3094, 0.83, 0.2656, 0.7241, 0.1597, 0.6803, 0.05385, 0.7241, 0.05385, 0.9359, 0.2656, 0.9359, 0.05385, 0.7241, 0.01, 0.83, 0.1597, 0.9797, 0.2656, 0.9359, 0.05385, 0.9359])
me_car5_taxi.materials.append(mat_car5_taxi_mat)
me_car5_taxi.use_remesh_fix_poles = True
me_car5_taxi.use_remesh_preserve_attributes = False
me_car5_taxi.use_mirror_vertex_groups = False
me_car5_taxi.update()
me_car5_taxi.normals_split_custom_set([tuple(v) for v in zip(*[iter([0.0, 1.0, 0.0, 0.0, 1.0, 0.0, 0.0, 1.0, 0.0, 0.0, 1.0, 0.0, 0.0, 1.0, 0.0, 0.0, 1.0, 0.0, -0.05365, 0.8075, 0.5874, -0.05365, 0.8075, 0.5874, -0.05365, 0.8075, 0.5874, -0.06868, 0.8179, 0.5712, -0.06868, 0.8179, 0.5712, -0.06868, 0.8179, 0.5712, -0.03568, 0.742, -0.6694, -0.03568, 0.742, -0.6694, -0.03568, 0.742, -0.6694, -0.04755, 0.7339, -0.6776, -0.04755, 0.7339, -0.6776, -0.04755, 0.7339, -0.6776, -0.9031, 0.4295, 0.0, -0.9031, 0.4295, 0.0, -0.9031, 0.4295, 0.0, -0.9031, 0.4295, 0.0, -0.9031, 0.4295, 0.0, -0.9031, 0.4295, 0.0, -0.00845, 0.9949, 0.1001, -0.009111, 0.995, 0.09975, -0.008846, 0.995, 0.09989, -0.00536, 0.9944, -0.1054, 0.0, 0.9944, -0.1056, 0.0, 0.9944, -0.1053, -0.9477, 0.3192, 0.0, -0.9477, 0.3192, 0.0, -0.9477, 0.3192, 0.0, -0.9477, 0.3192, 0.0, -0.9477, 0.3192, 0.0, -0.9477, 0.3192, 0.0, -0.008846, 0.995, 0.09989, -0.00831, 0.9949, 0.1002, -0.00845, 0.9949, 0.1001, 0.0, 0.9944, -0.1053, -0.005001, 0.9944, -0.1051, -0.00536, 0.9944, -0.1054, -0.9934, -0.1146, 4.154e-09, -0.9934, -0.1146, 0.0, -0.9934, -0.1146, 6.344e-08, -0.9453, 0.3243, -0.03428, -0.9453, 0.3243, -0.03428, -0.9453, 0.3243, -0.03428, -1.0, -2.398e-06, 0.0, -1.0, 4.145e-08, 0.0, -1.0, -4.568e-09, 0.0, -0.08473, -0.004833, 0.9964, -0.08308, -0.001396, 0.9965, -0.08635, -0.00137, 0.9963, -0.9472, 0.319, 0.03198, -0.9472, 0.319, 0.03198, -0.9472, 0.319, 0.03198, -0.9992, 0.01624, 0.03536, -0.9992, 0.01891, 0.03583, -0.9993, 0.01578, 0.03529, -0.9993, 0.0153, 0.0352, -0.9992, 0.01624, 0.03536, -0.9993, 0.01578, 0.03529, -0.9984, 0.0002735, -0.05602, -0.9984, 0.0002735, -0.05602, -0.9984, 0.0002735, -0.05602, -0.9867, -0.1591, 0.03425, -0.9867, -0.1591, 0.03425, -0.9867, -0.1591, 0.03425, -0.9894, -0.1394, 0.04181, -0.9894, -0.1394, 0.04181, -0.9894, -0.1394, 0.04181, -0.9983, 0.0, -0.05858, -0.9983, 0.0, -0.05858, -0.9983, 0.0, -0.05858, -0.04729, 0.0006961, -0.9989, -0.04753, 0.0, -0.9989, -0.04753, 0.0, -0.9989, -0.08473, -0.004833, 0.9964, -0.08267, 2.738e-06, 0.9966, -0.08308, -0.001396, 0.9965, -0.04729, 0.0006961, -0.9989, -0.04753, 0.0, -0.9989, -0.04941, -0.005572, -0.9988, -0.9934, -0.1146, 6.916e-08, -0.9934, -0.1146, 4.154e-09, -0.9934, -0.1146, 6.344e-08, -0.9808, -0.181, -0.07285, -0.9808, -0.181, -0.07285, -0.9808, -0.181, -0.07285, -1.0, -2.398e-06, 0.0, -1.0, 1.63e-06, 0.0, -1.0, 4.145e-08, 0.0, -0.9991, 0.009506, 0.04135, -0.9991, 0.01343, 0.04082, -0.9991, 0.009806, 0.0404, -0.9984, 0.02216, -0.05117, -0.9984, 0.02216, -0.05117, -0.9984, 0.02216, -0.05117, -1.0, -0.005415, -0.004904, -1.0, -4.568e-09, 0.0, -1.0, -0.0004957, -0.0004451, -0.9995, 0.002776, 0.03151, -0.9995, 0.0, 0.03011, -0.9995, 0.0008489, 0.03054, -0.04994, -0.007134, -0.9987, -0.04729, 0.0006961, -0.9989, -0.04941, -0.005572, -0.9988, -0.9884, -0.1412, -0.05501, -0.9884, -0.1412, -0.05501, -0.9884, -0.1412, -0.05501, -1.0, -0.005415, -0.004904, -1.0, -2.398e-06, 0.0, -1.0, -4.568e-09, 0.0, 2.472e-05, 0.0, 1.0, 2.472e-05, 0.0, 1.0, 2.472e-05, 0.0, 1.0, -0.9991, 0.009506, 0.04135, -0.9991, 0.009806, 0.0404, -0.9992, 0.002211, 0.0387, -0.9938, -0.1075, 0.02883, -0.9943, -0.1025, 0.02996, -0.9942, -0.1038, 0.02967, -0.9938, -0.1075, 0.02883, -0.9942, -0.1038, 0.02967, -0.9937, -0.1082, 0.02868, -0.9889, -0.1334, -0.06511, -0.9889, -0.1334, -0.06511, -0.9889, -0.1334, -0.06511, -0.9934, -0.1146, 6.916e-08, -0.9934, -0.1146, 0.0, -0.9934, -0.1146, 4.154e-09, -0.9919, -0.1201, 0.04053, -0.9919, -0.1201, 0.04053, -0.9919, -0.1201, 0.04053, -0.9995, 0.003664, 0.03196, -0.9995, 0.002776, 0.03151, -0.9995, 0.0008489, 0.03054, -0.9922, -0.1113, 0.05565, -0.9922, -0.1113, 0.05565, -0.9922, -0.1113, 0.05565, -0.9933, -0.1146, 0.01671, -0.9933, -0.1146, 0.01671, -0.9933, -0.1146, 0.01671, -0.08684, 0.0, 0.9962, -0.08473, -0.004833, 0.9964, -0.08635, -0.00137, 0.9963, -0.9992, 0.002211, 0.0387, -0.9993, 0.003058, 0.03849, -0.9991, 0.009506, 0.04135, -1.0, -0.005415, -0.004904, -1.0, -0.0004957, -0.0004451, -1.0, -0.007322, -0.006636, 6.273e-13, -1.0, -3.184e-06, 3.041e-07, -1.0, -3.512e-06, 1.971e-07, -1.0, -3.316e-06, -0.001207, -0.999, -0.04537, -0.002331, -0.9989, -0.04662, -7.776e-08, -0.9989, -0.0473, 0.0, -0.3387, -0.9409, 0.0, -0.3387, -0.9409, 0.0, -0.3387, -0.9409, 0.0, -0.3387, -0.9409, 1.637e-07, -0.9838, 0.1795, 1.637e-07, -0.9838, 0.1795, 1.637e-07, -0.9838, 0.1795, 1.637e-07, -0.9838, 0.1795, -1.844e-06, -0.3475, -0.9377, -1.844e-06, -0.3475, -0.9377, -1.844e-06, -0.3475, -0.9377, -1.844e-06, -0.3475, -0.9377, 0.0, -0.4518, 0.8921, 0.0, -0.4518, 0.8921, 0.0, -0.4518, 0.8921, 0.0, -0.4518, 0.8921, 0.0, -0.8724, -0.4888, 0.0, -0.8724, -0.4888, 0.0, -0.8724, -0.4888, 0.0, -0.8724, -0.4888, -2.577e-07, -0.8443, -0.5359, -2.577e-07, -0.8443, -0.5359, -2.577e-07, -0.8443, -0.5359, -2.577e-07, -0.8443, -0.5359, 6.207e-07, -0.8766, 0.4813, 6.207e-07, -0.8766, 0.4813, 6.207e-07, -0.8766, 0.4813, 6.207e-07, -0.8766, 0.4813, -1.097e-07, -0.9871, -0.1602, -1.097e-07, -0.9871, -0.1602, -1.097e-07, -0.9871, -0.1602, -1.097e-07, -0.9871, -0.1602, 4.367e-07, -0.7649, 0.6442, 4.367e-07, -0.7649, 0.6442, 4.367e-07, -0.7649, 0.6442, 4.367e-07, -0.7649, 0.6442, 2.079e-06, -0.5127, 0.8586, 2.079e-06, -0.5127, 0.8586, 2.079e-06, -0.5127, 0.8586, 2.079e-06, -0.5127, 0.8586, 0.0, -0.6702, 0.7422, 0.0, -0.6702, 0.7422, 0.0, -0.6702, 0.7422, 0.0, -0.6702, 0.7422, 0.0, -0.637, -0.7709, 0.0, -0.637, -0.7709, 0.0, -0.637, -0.7709, 0.0, -0.637, -0.7709, -3.538e-07, -0.7547, -0.6561, -3.538e-07, -0.7547, -0.6561, -3.538e-07, -0.7547, -0.6561, -3.538e-07, -0.7547, -0.6561, 6.995e-07, -0.8218, 0.5698, 6.995e-07, -0.8218, 0.5698, 6.995e-07, -0.8218, 0.5698, 6.995e-07, -0.8218, 0.5698, -9.887e-07, -0.5565, -0.8309, -9.887e-07, -0.5565, -0.8309, -9.887e-07, -0.5565, -0.8309, -9.887e-07, -0.5565, -0.8309, 0.0, -0.9871, -0.1602, 0.0, -0.9871, -0.1602, 0.0, -0.9871, -0.1602, 0.0, -0.9871, -0.1602, 3.117e-07, -0.9838, 0.1795, 3.117e-07, -0.9838, 0.1795, 3.117e-07, -0.9838, 0.1795, 3.117e-07, -0.9838, 0.1795, -1.0, 1.532e-07, 0.0, -1.0, 1.532e-07, 0.0, -1.0, 5.919e-08, 0.0, -1.0, -1.63e-07, 0.0, -1.0, -7.698e-07, 6.626e-07, -1.0, -1.355e-06, 4.848e-07, -1.0, -1.355e-06, 4.848e-07, -1.0, -6.66e-07, 5.2e-07, -1.0, 1.867e-06, 9.437e-07, -1.0, -7.698e-07, 6.626e-07, -1.0, -6.66e-07, 5.2e-07, -1.0, 1.63e-06, 8.567e-07, -1.0, 2.578e-07, 0.0, -1.0, 1.63e-06, 8.567e-07, -1.0, -6.66e-07, 5.2e-07, -1.0, 2.773e-07, 0.0, -1.0, 2.578e-07, 0.0, -1.0, 0.0, 0.0, -1.0, 1.63e-06, 8.567e-07, -1.0, 1.135e-05, -2.238e-06, -1.0, 1.867e-06, 9.437e-07, -1.0, 1.63e-06, 8.567e-07, -1.0, 0.0, 0.0, -1.0, 0.0, 0.0, -1.0, -7.466e-07, 0.0, -1.0, 5.919e-08, 0.0, -1.0, -7.466e-07, 0.0, -1.0, -1.63e-07, 0.0, -1.0, 5.919e-08, 0.0, -1.0, 0.0, 0.0, -1.0, 5.919e-08, 0.0, -1.0, 0.0, 0.0, -1.0, 0.0, 0.0, 0.0, 1.0, 0.0, 0.0, 1.0, 0.0, 0.0, 1.0, 0.0, 0.0, 1.0, 0.0, 0.0, 1.0, 0.0, 0.0, 1.0, 0.0, 0.05365, 0.8075, 0.5874, 0.05365, 0.8075, 0.5874, 0.05365, 0.8075, 0.5874, 0.06868, 0.8179, 0.5712, 0.06868, 0.8179, 0.5712, 0.06868, 0.8179, 0.5712, 0.03568, 0.742, -0.6694, 0.03568, 0.742, -0.6694, 0.03568, 0.742, -0.6694, 0.04755, 0.7339, -0.6776, 0.04755, 0.7339, -0.6776, 0.04755, 0.7339, -0.6776, 0.9031, 0.4295, 0.0, 0.9031, 0.4295, 0.0, 0.9031, 0.4295, 0.0, 0.9031, 0.4295, 0.0, 0.9031, 0.4295, 0.0, 0.9031, 0.4295, 0.0, 0.00845, 0.9949, 0.1001, 0.008846, 0.995, 0.09989, 0.009111, 0.995, 0.09975, 0.00536, 0.9944, -0.1054, 0.0, 0.9944, -0.1053, 0.0, 0.9944, -0.1056, 0.9477, 0.3192, 0.0, 0.9477, 0.3192, 0.0, 0.9477, 0.3192, 0.0, 0.9477, 0.3192, 0.0, 0.9477, 0.3192, 0.0, 0.9477, 0.3192, 0.0, 0.008846, 0.995, 0.09989, 0.00845, 0.9949, 0.1001, 0.00831, 0.9949, 0.1002, 0.0, 0.9944, -0.1053, 0.00536, 0.9944, -0.1054, 0.005001, 0.9944, -0.1051, 0.9934, -0.1146, 4.154e-09, 0.9934, -0.1146, 6.344e-08, 0.9934, -0.1146, 0.0, 0.9453, 0.3243, -0.03428, 0.9453, 0.3243, -0.03428, 0.9453, 0.3243, -0.03428, 1.0, -2.398e-06, 0.0, 1.0, -4.568e-09, 0.0, 1.0, 4.145e-08, 0.0, 0.08468, -0.004833, 0.9964, 0.08635, -0.00137, 0.9963, 0.08308, -0.001397, 0.9965, 0.9472, 0.319, 0.03198, 0.9472, 0.319, 0.03198, 0.9472, 0.319, 0.03198, 0.9992, 0.01624, 0.03536, 0.9993, 0.01578, 0.03529, 0.9992, 0.01891, 0.03583, 0.9993, 0.0153, 0.0352, 0.9993, 0.01578, 0.03529, 0.9992, 0.01624, 0.03536, 0.9984, 0.0002735, -0.05602, 0.9984, 0.0002735, -0.05602, 0.9984, 0.0002735, -0.05602, 0.9867, -0.1591, 0.03425, 0.9867, -0.1591, 0.03425, 0.9867, -0.1591, 0.03425, 0.9894, -0.1394, 0.04181, 0.9894, -0.1394, 0.04181, 0.9894, -0.1394, 0.04181, 0.9983, 0.0, -0.05858, 0.9983, 0.0, -0.05858, 0.9983, 0.0, -0.05858, 0.04729, 0.0006961, -0.9989, 0.04753, 0.0, -0.9989, 0.04753, 0.0, -0.9989, 0.08468, -0.004833, 0.9964, 0.08308, -0.001397, 0.9965, 0.08267, 2.738e-06, 0.9966, 0.04729, 0.0006961, -0.9989, 0.04941, -0.005572, -0.9988, 0.04753, 0.0, -0.9989, 0.9934, -0.1146, 6.916e-08, 0.9934, -0.1146, 6.344e-08, 0.9934, -0.1146, 4.154e-09, 0.9808, -0.181, -0.07285, 0.9808, -0.181, -0.07285, 0.9808, -0.181, -0.07285, 1.0, -2.398e-06, 0.0, 1.0, 4.145e-08, 0.0, 1.0, 1.63e-06, 0.0, 0.9991, 0.009506, 0.04135, 0.9991, 0.009806, 0.0404, 0.9991, 0.01343, 0.04082, 0.9984, 0.02216, -0.05117, 0.9984, 0.02216, -0.05117, 0.9984, 0.02216, -0.05117, 1.0, -0.005415, -0.004904, 1.0, -0.0004956, -0.0004451, 1.0, -4.568e-09, 0.0, 0.9995, 0.002776, 0.03151, 0.9995, 0.0008489, 0.03054, 0.9995, 0.0, 0.03011, 0.04994, -0.007134, -0.9987, 0.04941, -0.005572, -0.9988, 0.04729, 0.0006961, -0.9989, 0.9884, -0.1412, -0.05501, 0.9884, -0.1412, -0.05501, 0.9884, -0.1412, -0.05501, 1.0, -0.005415, -0.004904, 1.0, -4.568e-09, 0.0, 1.0, -2.398e-06, 0.0, -2.472e-05, 0.0, 1.0, -2.472e-05, 0.0, 1.0, -2.472e-05, 0.0, 1.0, 0.9991, 0.009506, 0.04135, 0.9992, 0.002211, 0.0387, 0.9991, 0.009806, 0.0404, 0.9943, -0.1025, 0.02996, 0.9943, -0.1025, 0.02996, 0.9943, -0.1025, 0.02996, 0.9937, -0.1082, 0.02868, 0.9937, -0.1082, 0.02856, 0.9933, -0.1139, 0.01807, 0.9889, -0.1334, -0.06511, 0.9889, -0.1334, -0.06511, 0.9889, -0.1334, -0.06511, 0.9934, -0.1146, 6.916e-08, 0.9934, -0.1146, 4.154e-09, 0.9934, -0.1146, 0.0, 0.9919, -0.1201, 0.04053, 0.9919, -0.1201, 0.04053, 0.9919, -0.1201, 0.04053, 0.9995, 0.003664, 0.03196, 0.9995, 0.0008489, 0.03054, 0.9995, 0.002776, 0.03151, 0.9922, -0.1113, 0.05565, 0.9922, -0.1113, 0.05565, 0.9922, -0.1113, 0.05565, 0.9933, -0.1139, 0.01807, 0.9937, -0.1082, 0.02856, 0.9933, -0.1146, 0.01671, 0.08684, 0.0, 0.9962, 0.08635, -0.00137, 0.9963, 0.08468, -0.004833, 0.9964, 0.9992, 0.002211, 0.0387, 0.9991, 0.009506, 0.04135, 0.9993, 0.003058, 0.03849, 1.0, -0.005415, -0.004904, 1.0, -0.007322, -0.006636, 1.0, -0.0004956, -0.0004451, 6.273e-13, -1.0, -3.184e-06, -1.971e-07, -1.0, -3.35e-06, -3.041e-07, -1.0, -3.512e-06, 0.001207, -0.999, -0.04537, -7.776e-08, -0.9989, -0.0473, 0.002331, -0.9989, -0.04662, 0.0, -0.3387, -0.9409, 0.0, -0.3387, -0.9409, 0.0, -0.3387, -0.9409, 0.0, -0.3387, -0.9409, -1.637e-07, -0.9838, 0.1795, -1.637e-07, -0.9838, 0.1795, -1.637e-07, -0.9838, 0.1795, -1.637e-07, -0.9838, 0.1795, 1.844e-06, -0.3475, -0.9377, 1.844e-06, -0.3475, -0.9377, 1.844e-06, -0.3475, -0.9377, 1.844e-06, -0.3475, -0.9377, 0.0, -0.4518, 0.8921, 0.0, -0.4518, 0.8921, 0.0, -0.4518, 0.8921, 0.0, -0.4518, 0.8921, 0.0, -0.8724, -0.4888, 0.0, -0.8724, -0.4888, 0.0, -0.8724, -0.4888, 0.0, -0.8724, -0.4888, 2.577e-07, -0.8443, -0.5359, 2.577e-07, -0.8443, -0.5359, 2.577e-07, -0.8443, -0.5359, 2.577e-07, -0.8443, -0.5359, -6.207e-07, -0.8766, 0.4813, -6.207e-07, -0.8766, 0.4813, -6.207e-07, -0.8766, 0.4813, -6.207e-07, -0.8766, 0.4813, 1.097e-07, -0.9871, -0.1602, 1.097e-07, -0.9871, -0.1602, 1.097e-07, -0.9871, -0.1602, 1.097e-07, -0.9871, -0.1602, -4.367e-07, -0.7649, 0.6442, -4.367e-07, -0.7649, 0.6442, -4.367e-07, -0.7649, 0.6442, -4.367e-07, -0.7649, 0.6442, -1.994e-06, -0.5127, 0.8586, -1.994e-06, -0.5127, 0.8586, -1.994e-06, -0.5127, 0.8586, -1.994e-06, -0.5127, 0.8586, 0.0, -0.6702, 0.7422, 0.0, -0.6702, 0.7422, 0.0, -0.6702, 0.7422, 0.0, -0.6702, 0.7422, 0.0, -0.637, -0.7709, 0.0, -0.637, -0.7709, 0.0, -0.637, -0.7709, 0.0, -0.637, -0.7709, 3.538e-07, -0.7547, -0.6561, 3.538e-07, -0.7547, -0.6561, 3.538e-07, -0.7547, -0.6561, 3.538e-07, -0.7547, -0.6561, -6.995e-07, -0.8218, 0.5698, -6.995e-07, -0.8218, 0.5698, -6.995e-07, -0.8218, 0.5698, -6.995e-07, -0.8218, 0.5698, 9.887e-07, -0.5565, -0.8309, 9.887e-07, -0.5565, -0.8309, 9.887e-07, -0.5565, -0.8309, 9.887e-07, -0.5565, -0.8309, 0.0, -0.9871, -0.1602, 0.0, -0.9871, -0.1602, 0.0, -0.9871, -0.1602, 0.0, -0.9871, -0.1602, -3.117e-07, -0.9838, 0.1795, -3.117e-07, -0.9838, 0.1795, -3.117e-07, -0.9838, 0.1795, -3.117e-07, -0.9838, 0.1795, 1.0, 9.573e-08, 0.0, 1.0, 6.845e-08, 0.0, 1.0, 6.501e-08, 0.0, 1.0, 9.573e-08, 0.0, 1.0, -6.776e-07, 6.626e-07, 1.0, -5.82e-07, 5.2e-07, 1.0, -1.301e-06, 4.848e-07, 1.0, -1.301e-06, 4.848e-07, 1.0, 1.847e-06, 8.567e-07, 1.0, 5.025e-07, 0.0, 1.0, 4.838e-07, 0.0, 1.0, -5.82e-07, 5.2e-07, 1.0, 4.838e-07, 0.0, 1.0, 0.0, 0.0, 1.0, -5.82e-07, 5.2e-07, 1.0, 2.061e-06, 9.437e-07, 1.0, 1.847e-06, 8.567e-07, 1.0, -5.82e-07, 5.2e-07, 1.0, -6.776e-07, 6.626e-07, 1.0, 1.135e-05, -2.238e-06, 1.0, 1.847e-06, 8.567e-07, 1.0, 2.061e-06, 9.437e-07, 1.0, 6.501e-08, 0.0, 1.0, 6.845e-08, 0.0, 1.0, -2.407e-07, 0.0, 1.0, -2.032e-07, 0.0, 1.0, -2.407e-07, 0.0, 1.0, -3.871e-06, 0.0, 1.0, -2.032e-07, 0.0, 1.0, 0.0, 0.0, 1.0, 6.501e-08, 0.0, 1.0, -2.032e-07, 0.0, 1.0, 0.0, 0.0, 0.0, -0.9961, 0.08812, 0.0, -0.9961, 0.08812, 0.0, -0.9961, 0.08812, 0.0, -0.9961, 0.08812, 0.0, -0.9932, -0.1164, 0.0, -0.9932, -0.1164, 0.0, -0.9932, -0.1164, 0.0, -0.9932, -0.1164, -7.776e-08, -0.9989, -0.0473, 0.001207, -0.999, -0.04537, 0.0, -0.999, -0.04403, 0.0, -0.999, -0.04403, -7.776e-08, -0.9989, -0.0473, 0.0, -0.999, -0.04403, -0.001207, -0.999, -0.04537, -3.138e-08, -1.0, -4.72e-08, 0.0, -1.0, 0.0, 0.0, -1.0, 0.0, -1.169e-07, -1.0, -5.869e-07, -6.52e-07, -1.0, -1.227e-06, -1.169e-07, -1.0, -5.869e-07, 0.0, -1.0, 0.0, 0.0, -1.0, 0.0, -6.52e-07, -1.0, -1.227e-06, -1.9e-06, -1.0, -3.576e-06, -1.169e-07, -1.0, -5.869e-07, -3.138e-08, -1.0, -4.72e-08, -1.169e-07, -1.0, -5.869e-07, 5.625e-07, -1.0, -1.246e-07, -1.472e-06, -1.0, -1.234e-07, -3.138e-08, -1.0, -4.72e-08, -1.472e-06, -1.0, -1.234e-07, -0.0002142, -1.0, 0.0, 2.328e-12, -1.0, -3.052e-06, -1.971e-07, -1.0, -3.35e-06, 6.273e-13, -1.0, -3.184e-06, -5.664e-12, -1.0, -2.98e-06, 1.971e-07, -1.0, -3.316e-06, -5.664e-12, -1.0, -2.98e-06, 6.273e-13, -1.0, -3.184e-06, -0.0895, -0.1136, 0.9895, -0.0895, -0.1136, 0.9895, -0.0895, -0.1136, 0.9895, -0.0895, -0.1136, 0.9895, -0.9937, -0.1119, 0.0007821, -0.9937, -0.1119, 0.0007821, -0.9937, -0.1119, 0.0007821, -0.9937, -0.1119, 0.0007821, 0.0, 1.0, 1.922e-07, 0.0, 1.0, 3.677e-07, 0.0, 1.0, 3.677e-07, 0.0, 1.0, 6.738e-08, 0.0, 1.0, -1.686e-07, 0.0, 1.0, 1.922e-07, 0.0, 1.0, 6.738e-08, 0.0, 1.0, -1.686e-07, 0.0, -3.26e-05, -1.0, 0.0, -3.26e-05, -1.0, 0.0, -3.26e-05, -1.0, 0.0, -3.26e-05, -1.0, -2.722e-05, -1.0, 1.864e-05, -2.445e-05, -1.0, 2.401e-05, -4.773e-05, -1.0, -2.117e-05, -4.773e-05, -1.0, -2.117e-05, 0.0, -1.0, 6.092e-05, -2.445e-05, -1.0, 2.401e-05, -2.722e-05, -1.0, 1.864e-05, 0.0, -1.0, 6.092e-05, 0.0895, -0.1136, 0.9895, 0.0895, -0.1136, 0.9895, 0.0895, -0.1136, 0.9895, 0.0895, -0.1136, 0.9895, 0.9937, -0.1119, 0.0007821, 0.9937, -0.1119, 0.0007821, 0.9937, -0.1119, 0.0007821, 0.9937, -0.1119, 0.0007821, 0.0, 1.0, 1.436e-07, 0.0, 1.0, -1.593e-08, 0.0, 1.0, 3.677e-07, 0.0, 1.0, 3.677e-07, 0.0, 1.0, -3.173e-07, 0.0, 1.0, -3.173e-07, 0.0, 1.0, -1.593e-08, 0.0, 1.0, 1.436e-07, 0.0, -3.26e-05, -1.0, 0.0, -3.26e-05, -1.0, 0.0, -3.26e-05, -1.0, 0.0, -3.26e-05, -1.0, 2.722e-05, -1.0, 1.85e-05, 4.773e-05, -1.0, -2.123e-05, 4.773e-05, -1.0, -2.123e-05, 2.445e-05, -1.0, 2.385e-05, 0.0, -1.0, 6.092e-05, 0.0, -1.0, 6.092e-05, 2.722e-05, -1.0, 1.85e-05, 2.445e-05, -1.0, 2.385e-05, 0.1293, 0.9915, 0.01318, 0.1293, 0.9915, 0.01318, 0.1293, 0.9915, 0.01318, 0.1293, 0.9915, 0.01318, -0.2278, 0.04297, -0.9728, -0.2278, 0.04297, -0.9728, -0.2278, 0.04297, -0.9728, -0.2278, 0.04297, -0.9728, -0.2278, 0.04297, -0.9728, -0.2278, 0.04297, -0.9728, -0.2278, 0.04297, -0.9728, 0.2278, -0.04322, 0.9727, 0.2278, -0.04322, 0.9727, 0.2277, -0.04321, 0.9728, 0.2277, -0.04321, 0.9728, 0.2277, -0.04321, 0.9728, 0.2277, -0.04321, 0.9728, 0.2276, -0.04324, 0.9728, 0.9913, -0.132, -0.002397, 0.9913, -0.132, -0.001926, 0.9913, -0.132, -0.001918, 0.9913, -0.132, -0.001919, -0.9913, 0.1318, 0.002395, -0.9913, 0.1318, 0.002128, -0.9913, 0.1318, 0.002137, -0.9913, 0.1318, 0.002131, -0.1292, -0.9915, -0.01291, -0.1292, -0.9915, -0.01291, -0.1292, -0.9915, -0.01292, -0.1292, -0.9915, -0.01291, -0.9962, -0.08663, 0.008104, -0.9962, -0.08664, 0.008118, -0.9962, -0.08664, 0.008117, -0.9962, -0.08663, 0.008093, -0.2247, 0.06759, -0.9721, -0.2247, 0.06759, -0.9721, -0.2247, 0.06759, -0.9721, 0.8549, -0.5178, -0.03264, 0.8549, -0.5178, -0.03267, 0.8549, -0.5178, -0.03265, 0.8549, -0.5178, -0.03264, 0.2246, -0.06758, 0.9721, 0.2246, -0.06758, 0.9721, 0.2246, -0.06758, 0.9721, 0.1294, 0.9915, 0.01308, 0.1294, 0.9915, 0.01309, 0.1294, 0.9915, 0.01308, 0.1294, 0.9915, 0.01308, -0.2277, 0.04311, -0.9728, -0.2277, 0.04309, -0.9728, -0.2277, 0.04311, -0.9728, -0.2277, 0.04311, -0.9728, -0.2277, 0.04309, -0.9728, -0.2277, 0.04309, -0.9728, -0.2277, 0.04311, -0.9728, 0.2276, -0.04321, 0.9728, 0.2276, -0.04309, 0.9728, 0.2276, -0.04309, 0.9728, 0.2276, -0.04324, 0.9728, 0.2276, -0.04309, 0.9728, 0.2277, -0.04296, 0.9728, 0.2276, -0.04309, 0.9728, 0.9912, -0.132, -0.00192, 0.9912, -0.132, -0.001034, 0.9912, -0.132, -0.001917, 0.9912, -0.132, -0.001908, -0.9913, 0.1319, 0.00202, -0.9913, 0.1319, 0.001033, -0.9913, 0.1319, 0.002032, -0.9913, 0.1319, 0.002017, -0.1293, -0.9915, -0.01306, -0.1293, -0.9915, -0.01306, -0.1293, -0.9915, -0.01307, -0.1293, -0.9915, -0.01308, -0.9962, -0.08635, 0.008025, -0.9962, -0.08645, 0.007988, -0.9962, -0.08639, 0.008016, -0.9962, -0.08637, 0.007998, -0.2248, 0.06747, -0.9721, -0.2248, 0.06743, -0.9721, -0.2248, 0.06741, -0.9721, 0.8549, -0.5178, -0.03287, 0.8548, -0.5178, -0.03284, 0.8549, -0.5178, -0.03288, 0.8549, -0.5178, -0.03291, 0.2248, -0.06759, 0.9721, 0.2248, -0.06757, 0.9721, 0.2248, -0.06757, 0.9721, -0.06726, -0.1321, -0.9889, -0.06726, -0.1321, -0.9889, -0.06726, -0.1321, -0.9889, -0.06726, -0.1321, -0.9889, -0.9913, -0.1314, -0.0007802, -0.9913, -0.1314, -0.0007802, -0.9913, -0.1314, -0.0007802, -0.9913, -0.1314, -0.0007802, -1.697e-06, 1.0, 4.947e-07, -1.124e-06, 1.0, 3.278e-07, 0.0, 1.0, 7.401e-07, 0.0, 1.0, 7.401e-07, 0.0, 1.0, 0.0, 0.0, 1.0, 0.0, -1.124e-06, 1.0, 3.278e-07, -1.697e-06, 1.0, 4.947e-07, 0.0, -3.835e-05, 1.0, 0.0, -3.835e-05, 1.0, 0.0, -3.835e-05, 1.0, 0.0, -3.835e-05, 1.0, -2.547e-05, -1.0, -1.909e-05, -4.75e-05, -1.0, 2.108e-05, -4.75e-05, -1.0, 2.108e-05, -2.293e-05, -1.0, -2.374e-05, -1.965e-12, -1.0, -6.154e-05, -1.949e-12, -1.0, -6.154e-05, -2.547e-05, -1.0, -1.909e-05, -2.293e-05, -1.0, -2.374e-05, 0.06726, -0.1321, -0.9889, 0.06726, -0.1321, -0.9889, 0.06726, -0.1321, -0.9889, 0.06726, -0.1321, -0.9889, 0.9913, -0.1314, -0.0007802, 0.9913, -0.1314, -0.0007802, 0.9913, -0.1314, -0.0007802, 0.9913, -0.1314, -0.0007802, 1.697e-06, 1.0, 4.191e-07, 0.0, 1.0, 7.401e-07, 0.0, 1.0, 7.401e-07, 1.124e-06, 1.0, 2.007e-07, 0.0, 1.0, -2.281e-07, 1.697e-06, 1.0, 4.191e-07, 1.124e-06, 1.0, 2.007e-07, 0.0, 1.0, -2.281e-07, 0.0, -3.835e-05, 1.0, 0.0, -3.835e-05, 1.0, 0.0, -3.835e-05, 1.0, 0.0, -3.835e-05, 1.0, 2.547e-05, -1.0, -1.916e-05, 2.293e-05, -1.0, -2.383e-05, 4.75e-05, -1.0, 2.117e-05, 4.75e-05, -1.0, 2.117e-05, -1.965e-12, -1.0, -6.154e-05, 2.293e-05, -1.0, -2.383e-05, 2.547e-05, -1.0, -1.916e-05, -1.949e-12, -1.0, -6.154e-05, 0.0, 0.3201, -0.9474, 0.0, 0.3201, -0.9474, 0.0, 0.3201, -0.9474, 0.0, 0.3201, -0.9474, 0.0, 0.3201, 0.9474, 0.0, 0.3201, 0.9474, 0.0, 0.3201, 0.9474, 0.0, 0.3201, 0.9474, 0.9882, 0.1533, 0.0, 0.9882, 0.1533, 0.0, 0.9882, 0.1533, 0.0, 0.9882, 0.1533, 0.0, 0.0, 1.0, 0.0, 0.0, 1.0, 0.0, 0.0, 1.0, 0.0, 0.0, 1.0, 0.0, -0.9882, 0.1533, 0.0, -0.9882, 0.1533, 0.0, -0.9882, 0.1533, 0.0, -0.9882, 0.1533, 0.0, 9.634e-07, 0.3746, 0.9272, 9.634e-07, 0.3746, 0.9272, 9.634e-07, 0.3746, 0.9272, 9.634e-07, 0.3746, 0.9272, -4.85e-07, -0.3907, 0.9205, -4.85e-07, -0.3907, 0.9205, -4.85e-07, -0.3907, 0.9205, -4.85e-07, -0.3907, 0.9205, 0.0, -0.9272, 0.3746, 0.0, -0.9272, 0.3746, 0.0, -0.9272, 0.3746, 0.0, -0.9272, 0.3746, 0.0, -0.9205, -0.3907, 0.0, -0.9205, -0.3907, 0.0, -0.9205, -0.3907, 0.0, -0.9205, -0.3907, 0.0, -0.3746, -0.9272, 0.0, -0.3746, -0.9272, 0.0, -0.3746, -0.9272, 0.0, -0.3746, -0.9272, -1.927e-06, 0.3907, -0.9205, -1.927e-06, 0.3907, -0.9205, -1.927e-06, 0.3907, -0.9205, -1.927e-06, 0.3907, -0.9205, -3.45e-06, 0.9272, -0.3746, -3.45e-06, 0.9272, -0.3746, -3.45e-06, 0.9272, -0.3746, -3.45e-06, 0.9272, -0.3746, -1.465e-06, 0.9205, 0.3907, -1.465e-06, 0.9205, 0.3907, -1.465e-06, 0.9205, 0.3907, -1.465e-06, 0.9205, 0.3907, -1.0, 9.318e-08, 0.0, -1.0, 0.0, 0.0, -1.0, 0.0, 0.0, -1.0, 9.319e-08, 0.0, -1.0, 9.318e-08, 0.0, -1.0, 9.319e-08, 0.0, -1.0, 5.591e-07, 0.0, -1.0, 0.0, 0.0, -1.0, 0.0, 0.0, -1.0, 9.319e-08, 0.0, -1.0, 0.0, 0.0, -1.0, 0.0, 0.0, -1.0, 0.0, 0.0, -1.0, 0.0, 0.0, 1.0, 3.775e-07, -1.18e-06, 1.0, 7.885e-07, -7.719e-07, 1.0, 5.471e-07, 5.88e-08, 1.0, 2.126e-07, -1.27e-07, 1.0, 3.775e-07, -1.18e-06, 1.0, 2.126e-07, -1.27e-07, 1.0, -1.677e-06, -3.221e-06, 1.0, 3.823e-07, 1.112e-06, 1.0, 4.587e-07, 1.334e-06, 1.0, 2.126e-07, -1.27e-07, 1.0, 5.471e-07, 5.88e-08, 1.0, 0.0, 0.0, 1.0, 3.823e-07, 1.112e-06, 1.0, 5.471e-07, 5.88e-08, 4.817e-07, -0.3907, 0.9205, 4.817e-07, -0.3907, 0.9205, 4.817e-07, -0.3907, 0.9205, 4.817e-07, -0.3907, 0.9205, -7.901e-07, -0.9272, 0.3746, -7.901e-07, -0.9272, 0.3746, -7.901e-07, -0.9272, 0.3746, -7.901e-07, -0.9272, 0.3746, 0.0, -0.9205, -0.3907, 0.0, -0.9205, -0.3907, 0.0, -0.9205, -0.3907, 0.0, -0.9205, -0.3907, 0.0, -0.3746, -0.9272, 0.0, -0.3746, -0.9272, 0.0, -0.3746, -0.9272, 0.0, -0.3746, -0.9272, 0.0, 0.3907, -0.9205, 0.0, 0.3907, -0.9205, 0.0, 0.3907, -0.9205, 0.0, 0.3907, -0.9205, -2.89e-06, 0.9272, -0.3746, -2.89e-06, 0.9272, -0.3746, -2.89e-06, 0.9272, -0.3746, -2.89e-06, 0.9272, -0.3746, -3.558e-06, 0.9205, 0.3907, -3.558e-06, 0.9205, 0.3907, -3.558e-06, 0.9205, 0.3907, -3.558e-06, 0.9205, 0.3907, -1.445e-06, 0.3746, 0.9272, -1.445e-06, 0.3746, 0.9272, -1.445e-06, 0.3746, 0.9272, -1.445e-06, 0.3746, 0.9272, -1.0, -1.599e-07, 0.0, -1.0, -1.919e-07, 0.0, -1.0, -3.197e-08, 0.0, -1.0, 3.197e-08, 0.0, -1.0, -1.599e-07, 0.0, -1.0, 3.197e-08, 0.0, -1.0, 0.0, 0.0, -1.0, 1.599e-07, 0.0, -1.0, 1.919e-07, 0.0, -1.0, 3.197e-08, 0.0, -1.0, -3.197e-08, 0.0, -1.0, 0.0, 0.0, -1.0, 1.599e-07, 0.0, -1.0, -3.197e-08, 0.0, 1.0, 1.192e-06, -5.249e-07, 1.0, 1.151e-06, 9.609e-09, 1.0, 3.91e-07, 4.463e-07, 1.0, 3.289e-07, 1.325e-07, 1.0, 1.192e-06, -5.249e-07, 1.0, 3.289e-07, 1.325e-07, 1.0, 1.398e-06, -3.197e-06, 1.0, -4.724e-07, 1.104e-06, 1.0, -5.756e-07, 1.324e-06, 1.0, 3.289e-07, 1.325e-07, 1.0, 3.91e-07, 4.463e-07, 1.0, 4.368e-08, 0.0, 1.0, -4.724e-07, 1.104e-06, 1.0, 3.91e-07, 4.463e-07, -9.634e-07, 0.3746, 0.9272, -9.634e-07, 0.3746, 0.9272, -9.634e-07, 0.3746, 0.9272, -9.634e-07, 0.3746, 0.9272, 4.817e-07, -0.3907, 0.9205, 4.817e-07, -0.3907, 0.9205, 4.817e-07, -0.3907, 0.9205, 4.817e-07, -0.3907, 0.9205, 0.0, -0.9272, 0.3746, 0.0, -0.9272, 0.3746, 0.0, -0.9272, 0.3746, 0.0, -0.9272, 0.3746, 0.0, -0.9205, -0.3907, 0.0, -0.9205, -0.3907, 0.0, -0.9205, -0.3907, 0.0, -0.9205, -0.3907, 0.0, -0.3746, -0.9272, 0.0, -0.3746, -0.9272, 0.0, -0.3746, -0.9272, 0.0, -0.3746, -0.9272, 1.927e-06, 0.3907, -0.9205, 1.927e-06, 0.3907, -0.9205, 1.927e-06, 0.3907, -0.9205, 1.927e-06, 0.3907, -0.9205, 3.372e-06, 0.9272, -0.3746, 3.372e-06, 0.9272, -0.3746, 3.372e-06, 0.9272, -0.3746, 3.372e-06, 0.9272, -0.3746, 1.445e-06, 0.9205, 0.3907, 1.445e-06, 0.9205, 0.3907, 1.445e-06, 0.9205, 0.3907, 1.445e-06, 0.9205, 0.3907, 1.0, 9.318e-08, 0.0, 1.0, 9.319e-08, 0.0, 1.0, 0.0, 0.0, 1.0, 0.0, 0.0, 1.0, 9.318e-08, 0.0, 1.0, 5.591e-07, 0.0, 1.0, 9.319e-08, 0.0, 1.0, 0.0, 0.0, 1.0, 0.0, 0.0, 1.0, 9.319e-08, 0.0, 1.0, 0.0, 0.0, 1.0, 0.0, 0.0, 1.0, 0.0, 0.0, 1.0, 0.0, 0.0, -1.0, 3.6e-07, -1.18e-06, -1.0, 2.161e-07, -1.27e-07, -1.0, 5.436e-07, 5.879e-08, -1.0, 7.675e-07, -7.719e-07, -1.0, 3.6e-07, -1.18e-06, -1.0, -1.677e-06, -3.221e-06, -1.0, 2.161e-07, -1.27e-07, -1.0, 3.997e-07, 1.112e-06, -1.0, 5.436e-07, 5.879e-08, -1.0, 2.161e-07, -1.27e-07, -1.0, 4.797e-07, 1.334e-06, -1.0, 0.0, 0.0, -1.0, 5.436e-07, 5.879e-08, -1.0, 3.997e-07, 1.112e-06, -4.817e-07, -0.3907, 0.9205, -4.817e-07, -0.3907, 0.9205, -4.817e-07, -0.3907, 0.9205, -4.817e-07, -0.3907, 0.9205, 8.43e-07, -0.9272, 0.3746, 8.43e-07, -0.9272, 0.3746, 8.43e-07, -0.9272, 0.3746, 8.43e-07, -0.9272, 0.3746, 0.0, -0.9205, -0.3907, 0.0, -0.9205, -0.3907, 0.0, -0.9205, -0.3907, 0.0, -0.9205, -0.3907, 0.0, -0.3746, -0.9272, 0.0, -0.3746, -0.9272, 0.0, -0.3746, -0.9272, 0.0, -0.3746, -0.9272, 0.0, 0.3907, -0.9205, 0.0, 0.3907, -0.9205, 0.0, 0.3907, -0.9205, 0.0, 0.3907, -0.9205, 2.89e-06, 0.9272, -0.3746, 2.89e-06, 0.9272, -0.3746, 2.89e-06, 0.9272, -0.3746, 2.89e-06, 0.9272, -0.3746, 3.613e-06, 0.9205, 0.3907, 3.613e-06, 0.9205, 0.3907, 3.613e-06, 0.9205, 0.3907, 3.613e-06, 0.9205, 0.3907, 1.445e-06, 0.3746, 0.9272, 1.445e-06, 0.3746, 0.9272, 1.445e-06, 0.3746, 0.9272, 1.445e-06, 0.3746, 0.9272, 1.0, -1.199e-07, 0.0, 1.0, 2.398e-08, 0.0, 1.0, -2.398e-08, 0.0, 1.0, -1.439e-07, 0.0, 1.0, -1.199e-07, 0.0, 1.0, 0.0, 0.0, 1.0, 2.398e-08, 0.0, 1.0, 1.199e-07, 0.0, 1.0, -2.398e-08, 0.0, 1.0, 2.398e-08, 0.0, 1.0, 1.439e-07, 0.0, 1.0, 0.0, 0.0, 1.0, -2.398e-08, 0.0, 1.0, 1.199e-07, 0.0, -1.0, 1.192e-06, -5.249e-07, -1.0, 3.289e-07, 1.325e-07, -1.0, 3.91e-07, 4.463e-07, -1.0, 1.151e-06, 9.609e-09, -1.0, 1.192e-06, -5.249e-07, -1.0, 1.398e-06, -3.197e-06, -1.0, 3.289e-07, 1.325e-07, -1.0, -4.724e-07, 1.104e-06, -1.0, 3.91e-07, 4.463e-07, -1.0, 3.289e-07, 1.325e-07, -1.0, -5.756e-07, 1.324e-06, -1.0, 4.368e-08, 0.0, -1.0, 3.91e-07, 4.463e-07, -1.0, -4.724e-07, 1.104e-06])] * 3)])

# ---- objects
ob_car5_taxi = bpy.data.objects.new('Car5_Taxi', me_car5_taxi)

# ---- transforms, parenting, visibility, modifiers, constraints
ob_car5_taxi.location = (0.0, 0.0, 0.0)
ob_car5_taxi.rotation_euler = (1.571, -0.0, 0.0)
ob_car5_taxi.lineart.crease_threshold = 0.0

# ---- collection membership
scene.collection.objects.link(ob_car5_taxi)

# ---- scene / render settings (as saved in the file)
scene.frame_start = 1; scene.frame_end = 250; scene.frame_set(1)
scene.render.engine = 'BLENDER_EEVEE_NEXT'
scene.cycles.use_denoising = False
scene.cycles.samples = 128
scene.cycles.sampling_pattern = 'TABULATED_SOBOL'
scene.cycles.use_adaptive_sampling = False
scene.cycles.use_light_tree = False
scene.view_settings.view_transform = 'Filmic'
bpy.context.view_layer.update()

# ---- added for rendering (the .blend has no active camera and no usable light): camera, sun
cam_auto = bpy.data.cameras.new('AutoCamera')
cam_auto.lens = 50.0
cam_auto.sensor_width = 36.0
cam_auto.clip_end = 1000.0
ob_auto_camera = bpy.data.objects.new('AutoCamera', cam_auto)
scene.collection.objects.link(ob_auto_camera)
ob_auto_camera.location = (7.52185, -9.03964, 7.11264)
ob_auto_camera.rotation_euler = (1.09748, -7.21219e-08, 0.694738)
scene.camera = ob_auto_camera
light_auto_sun = bpy.data.lights.new('AutoSun', 'SUN')
light_auto_sun.energy = 3.0
light_auto_sun.angle = 0.0523599
ob_auto_sun = bpy.data.objects.new('AutoSun', light_auto_sun)
scene.collection.objects.link(ob_auto_sun)
ob_auto_sun.rotation_euler = (0.872665, 0.174533, 0.523599)
bpy.context.view_layer.update()
